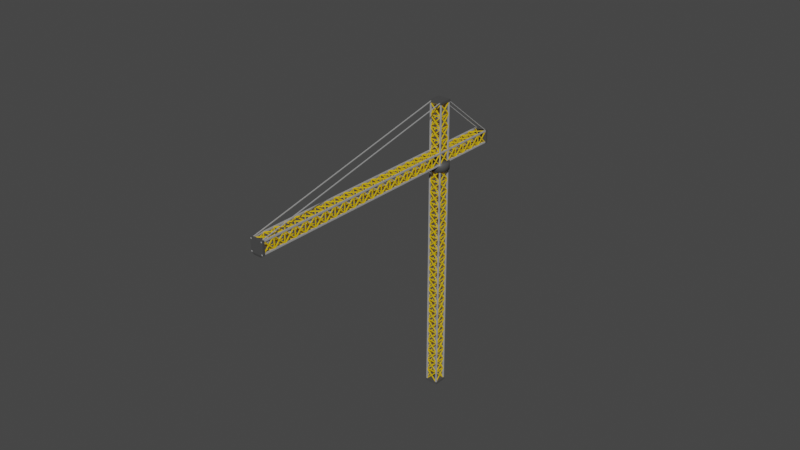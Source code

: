 # Source: crane2.blend  (saved by Blender 2.91.10; exported with 4.5.12 LTS)
import bpy
from mathutils import Matrix  # noqa: F401  (used for matrix-valued properties, if any)

bpy.ops.wm.read_factory_settings(use_empty=True)
scene = bpy.context.scene
scene.name = 'Scene'

# ---- collections
col_collection_1 = bpy.data.collections.new('Collection 1'); scene.collection.children.link(col_collection_1)
col_collection_2 = bpy.data.collections.new('Collection 2'); scene.collection.children.link(col_collection_2)
col_collection_3 = bpy.data.collections.new('Collection 3'); scene.collection.children.link(col_collection_3)
col_collection_4 = bpy.data.collections.new('Collection 4'); scene.collection.children.link(col_collection_4)

# ---- materials (node trees are filled in below, after node groups)
mat_black = bpy.data.materials.new('black')
mat_black.alpha_threshold = 0.0
mat_black.use_transparent_shadow = False
mat_black.line_color = (0.0, 0.0, 0.0, 1.0)
mat_yellow = bpy.data.materials.new('yellow')
mat_yellow.use_transparent_shadow = False
mat_grey = bpy.data.materials.new('grey')
mat_grey.use_transparent_shadow = False

# ---- material node trees
mat_black.use_nodes = True; mat_black.node_tree.nodes.clear()
_N = mat_black.node_tree.nodes; _L = mat_black.node_tree.links
n0 = _N.new('ShaderNodeOutputMaterial'); n0.name = 'Material Output'; n0.location = (300, 300)
n1 = _N.new('ShaderNodeBsdfPrincipled'); n1.name = 'Principled BSDF'; n1.location = (10, 300)
n1.distribution = 'GGX'
n1.subsurface_method = 'BURLEY'
n1.inputs[0].default_value = (0.06998, 0.06998, 0.06998, 0.0)
n1.inputs[2].default_value = 0.4
n1.inputs[3].default_value = 1.45
n1.inputs[27].default_value = (0.0, 0.0, 0.0, 1.0)
n1.inputs[28].default_value = 1.0
_L.new(n1.outputs[0], n0.inputs[0])
n0.is_active_output = True
mat_yellow.use_nodes = True; mat_yellow.node_tree.nodes.clear()
_N = mat_yellow.node_tree.nodes; _L = mat_yellow.node_tree.links
n0 = _N.new('ShaderNodeOutputMaterial'); n0.name = 'Material Output'; n0.location = (300, 300)
n1 = _N.new('ShaderNodeBsdfPrincipled'); n1.name = 'Principled BSDF'; n1.location = (10, 300)
n1.distribution = 'GGX'
n1.subsurface_method = 'BURLEY'
n1.inputs[0].default_value = (0.8, 0.5182, 0.0, 1.0)
n1.inputs[3].default_value = 1.45
n1.inputs[27].default_value = (0.0, 0.0, 0.0, 1.0)
n1.inputs[28].default_value = 1.0
_L.new(n1.outputs[0], n0.inputs[0])
n0.is_active_output = True
mat_grey.use_nodes = True; mat_grey.node_tree.nodes.clear()
_N = mat_grey.node_tree.nodes; _L = mat_grey.node_tree.links
n0 = _N.new('ShaderNodeBsdfPrincipled'); n0.name = 'Principled BSDF'; n0.location = (10, 300)
n0.distribution = 'GGX'
n0.subsurface_method = 'BURLEY'
n0.inputs[0].default_value = (0.3672, 0.3672, 0.3672, 1.0)
n0.inputs[3].default_value = 1.45
n0.inputs[27].default_value = (0.0, 0.0, 0.0, 1.0)
n0.inputs[28].default_value = 1.0
n1 = _N.new('ShaderNodeOutputMaterial'); n1.name = 'Material Output'; n1.location = (300, 300)
_L.new(n0.outputs[0], n1.inputs[0])
n1.is_active_output = True

# ---- world
world_world = bpy.data.worlds.new('World'); scene.world = world_world
world_world.use_nodes = True; world_world.node_tree.nodes.clear()
_N = world_world.node_tree.nodes; _L = world_world.node_tree.links
n0 = _N.new('ShaderNodeOutputWorld'); n0.name = 'World Output'; n0.location = (300, 300)
n1 = _N.new('ShaderNodeBackground'); n1.name = 'Background'; n1.location = (10, 300)
n1.inputs[0].default_value = (0.05088, 0.05088, 0.05088, 1.0)
_L.new(n1.outputs[0], n0.inputs[0])
n0.is_active_output = True
world_world.color = (0.05088, 0.05088, 0.05088)
world_world.use_sun_shadow = False
world_world.sun_shadow_jitter_overblur = 0.0

# ---- meshes
me_cylinder_001 = bpy.data.meshes.new('Cylinder.001')
me_cylinder_001.from_pydata([(0.0, 1.24, -0.305), (0.0, 1.24, 0.305), (0.2419, 1.216, -0.305), (0.2419, 1.216, 0.305), (0.4745, 1.146, -0.305), (0.4745, 1.146, 0.305), (0.6889, 1.031, -0.305), (0.6889, 1.031, 0.305), (0.8768, 0.8768, -0.305), (0.8768, 0.8768, 0.305), (1.031, 0.6889, -0.305), (1.031, 0.6889, 0.305), (1.146, 0.4745, -0.305), (1.146, 0.4745, 0.305), (1.216, 0.2419, -0.305), (1.216, 0.2419, 0.305), (1.24, 9.362e-08, -0.305), (1.24, 9.362e-08, 0.305), (1.216, -0.2419, -0.305), (1.216, -0.2419, 0.305), (1.146, -0.4745, -0.305), (1.146, -0.4745, 0.305), (1.031, -0.6889, -0.305), (1.031, -0.6889, 0.305), (0.8768, -0.8768, -0.305), (0.8768, -0.8768, 0.305), (0.6889, -1.031, -0.305), (0.6889, -1.031, 0.305), (0.4745, -1.146, -0.305), (0.4745, -1.146, 0.305), (0.2419, -1.216, -0.305), (0.2419, -1.216, 0.305), (-4.04e-07, -1.24, -0.305), (-4.04e-07, -1.24, 0.305), (-0.2419, -1.216, -0.305), (-0.2419, -1.216, 0.305), (-0.4745, -1.146, -0.305), (-0.4745, -1.146, 0.305), (-0.6889, -1.031, -0.305), (-0.6889, -1.031, 0.305), (-0.8768, -0.8768, -0.305), (-0.8768, -0.8768, 0.305), (-1.031, -0.6889, -0.305), (-1.031, -0.6889, 0.305), (-1.146, -0.4745, -0.305), (-1.146, -0.4745, 0.305), (-1.216, -0.2419, -0.305), (-1.216, -0.2419, 0.305), (-1.24, 1.197e-06, -0.305), (-1.24, 1.197e-06, 0.305), (-1.216, 0.2419, -0.305), (-1.216, 0.2419, 0.305), (-1.146, 0.4745, -0.305), (-1.146, 0.4745, 0.305), (-1.031, 0.6889, -0.305), (-1.031, 0.6889, 0.305), (-0.8768, 0.8768, -0.305), (-0.8768, 0.8768, 0.305), (-0.6889, 1.031, -0.305), (-0.6889, 1.031, 0.305), (-0.4745, 1.146, -0.305), (-0.4745, 1.146, 0.305), (-0.2419, 1.216, -0.305), (-0.2419, 1.216, 0.305)], [], [(0, 1, 3, 2), (2, 3, 5, 4), (4, 5, 7, 6), (6, 7, 9, 8), (8, 9, 11, 10), (10, 11, 13, 12), (12, 13, 15, 14), (14, 15, 17, 16), (16, 17, 19, 18), (18, 19, 21, 20), (20, 21, 23, 22), (22, 23, 25, 24), (24, 25, 27, 26), (26, 27, 29, 28), (28, 29, 31, 30), (30, 31, 33, 32), (32, 33, 35, 34), (34, 35, 37, 36), (36, 37, 39, 38), (38, 39, 41, 40), (40, 41, 43, 42), (42, 43, 45, 44), (44, 45, 47, 46), (46, 47, 49, 48), (48, 49, 51, 50), (50, 51, 53, 52), (52, 53, 55, 54), (54, 55, 57, 56), (56, 57, 59, 58), (58, 59, 61, 60), (3, 1, 63, 61, 59, 57, 55, 53, 51, 49, 47, 45, 43, 41, 39, 37, 35, 33, 31, 29, 27, 25, 23, 21, 19, 17, 15, 13, 11, 9, 7, 5), (60, 61, 63, 62), (62, 63, 1, 0), (0, 2, 4, 6, 8, 10, 12, 14, 16, 18, 20, 22, 24, 26, 28, 30, 32, 34, 36, 38, 40, 42, 44, 46, 48, 50, 52, 54, 56, 58, 60, 62)])
me_cylinder_001.polygons.foreach_set('use_smooth', [True] * 34)
_uv = me_cylinder_001.uv_layers.new(name='UVMap')
_uv.uv.foreach_set('vector', [1.0, 0.5, 1.0, 1.0, 0.9688, 1.0, 0.9688, 0.5, 0.9688, 0.5, 0.9688, 1.0, 0.9375, 1.0, 0.9375, 0.5, 0.9375, 0.5, 0.9375, 1.0, 0.9062, 1.0, 0.9062, 0.5, 0.9062, 0.5, 0.9062, 1.0, 0.875, 1.0, 0.875, 0.5, 0.875, 0.5, 0.875, 1.0, 0.8438, 1.0, 0.8438, 0.5, 0.8438, 0.5, 0.8438, 1.0, 0.8125, 1.0, 0.8125, 0.5, 0.8125, 0.5, 0.8125, 1.0, 0.7812, 1.0, 0.7812, 0.5, 0.7812, 0.5, 0.7812, 1.0, 0.75, 1.0, 0.75, 0.5, 0.75, 0.5, 0.75, 1.0, 0.7188, 1.0, 0.7188, 0.5, 0.7188, 0.5, 0.7188, 1.0, 0.6875, 1.0, 0.6875, 0.5, 0.6875, 0.5, 0.6875, 1.0, 0.6562, 1.0, 0.6562, 0.5, 0.6562, 0.5, 0.6562, 1.0, 0.625, 1.0, 0.625, 0.5, 0.625, 0.5, 0.625, 1.0, 0.5938, 1.0, 0.5938, 0.5, 0.5938, 0.5, 0.5938, 1.0, 0.5625, 1.0, 0.5625, 0.5, 0.5625, 0.5, 0.5625, 1.0, 0.5312, 1.0, 0.5312, 0.5, 0.5312, 0.5, 0.5312, 1.0, 0.5, 1.0, 0.5, 0.5, 0.5, 0.5, 0.5, 1.0, 0.4688, 1.0, 0.4688, 0.5, 0.4688, 0.5, 0.4688, 1.0, 0.4375, 1.0, 0.4375, 0.5, 0.4375, 0.5, 0.4375, 1.0, 0.4062, 1.0, 0.4062, 0.5, 0.4062, 0.5, 0.4062, 1.0, 0.375, 1.0, 0.375, 0.5, 0.375, 0.5, 0.375, 1.0, 0.3438, 1.0, 0.3438, 0.5, 0.3438, 0.5, 0.3438, 1.0, 0.3125, 1.0, 0.3125, 0.5, 0.3125, 0.5, 0.3125, 1.0, 0.2812, 1.0, 0.2812, 0.5, 0.2812, 0.5, 0.2812, 1.0, 0.25, 1.0, 0.25, 0.5, 0.25, 0.5, 0.25, 1.0, 0.2188, 1.0, 0.2188, 0.5, 0.2188, 0.5, 0.2188, 1.0, 0.1875, 1.0, 0.1875, 0.5, 0.1875, 0.5, 0.1875, 1.0, 0.1562, 1.0, 0.1562, 0.5, 0.1562, 0.5, 0.1562, 1.0, 0.125, 1.0, 0.125, 0.5, 0.125, 0.5, 0.125, 1.0, 0.09375, 1.0, 0.09375, 0.5, 0.09375, 0.5, 0.09375, 1.0, 0.0625, 1.0, 0.0625, 0.5, 0.2968, 0.4854, 0.25, 0.49, 0.2032, 0.4854, 0.1582, 0.4717, 0.1167, 0.4496, 0.08029, 0.4197, 0.05045, 0.3833, 0.02827, 0.3418, 0.01461, 0.2968, 0.01, 0.25, 0.01461, 0.2032, 0.02827, 0.1582, 0.05045, 0.1167, 0.08029, 0.08029, 0.1167, 0.05045, 0.1582, 0.02827, 0.2032, 0.01461, 0.25, 0.01, 0.2968, 0.01461, 0.3418, 0.02827, 0.3833, 0.05045, 0.4197, 0.08029, 0.4496, 0.1167, 0.4717, 0.1582, 0.4854, 0.2032, 0.49, 0.25, 0.4854, 0.2968, 0.4717, 0.3418, 0.4496, 0.3833, 0.4197, 0.4197, 0.3833, 0.4496, 0.3418, 0.4717, 0.0625, 0.5, 0.0625, 1.0, 0.03125, 1.0, 0.03125, 0.5, 0.03125, 0.5, 0.03125, 1.0, 0.0, 1.0, 0.0, 0.5, 0.75, 0.49, 0.7968, 0.4854, 0.8418, 0.4717, 0.8833, 0.4496, 0.9197, 0.4197, 0.9496, 0.3833, 0.9717, 0.3418, 0.9854, 0.2968, 0.99, 0.25, 0.9854, 0.2032, 0.9717, 0.1582, 0.9496, 0.1167, 0.9197, 0.08029, 0.8833, 0.05045, 0.8418, 0.02827, 0.7968, 0.01461, 0.75, 0.01, 0.7032, 0.01461, 0.6582, 0.02827, 0.6167, 0.05045, 0.5803, 0.08029, 0.5504, 0.1167, 0.5283, 0.1582, 0.5146, 0.2032, 0.51, 0.25, 0.5146, 0.2968, 0.5283, 0.3418, 0.5504, 0.3833, 0.5803, 0.4197, 0.6167, 0.4496, 0.6582, 0.4717, 0.7032, 0.4854])
me_cylinder_001.materials.append(mat_black)
me_cylinder_001.materials.append(mat_yellow)
me_cylinder_001.materials.append(mat_grey)
me_cylinder_001.use_remesh_fix_poles = True
me_cylinder_001.use_remesh_preserve_attributes = False
me_cylinder_001.use_mirror_vertex_groups = False
me_cylinder_001.update()
me_cube_016 = bpy.data.meshes.new('Cube.016')
me_cube_016.from_pydata([(-1.0, -1.0, -0.1677), (-1.0, -1.0, 0.1677), (-1.0, 1.0, -0.1677), (-1.0, 1.0, 0.1677), (1.0, -1.0, -0.1677), (1.0, -1.0, 0.1677), (1.0, 1.0, -0.1677), (1.0, 1.0, 0.1677)], [], [(0, 1, 3, 2), (2, 3, 7, 6), (6, 7, 5, 4), (4, 5, 1, 0), (2, 6, 4, 0), (7, 3, 1, 5)])
_uv = me_cube_016.uv_layers.new(name='UVMap')
_uv.uv.foreach_set('vector', [0.375, 0.0, 0.625, 0.0, 0.625, 0.25, 0.375, 0.25, 0.375, 0.25, 0.625, 0.25, 0.625, 0.5, 0.375, 0.5, 0.375, 0.5, 0.625, 0.5, 0.625, 0.75, 0.375, 0.75, 0.375, 0.75, 0.625, 0.75, 0.625, 1.0, 0.375, 1.0, 0.125, 0.5, 0.375, 0.5, 0.375, 0.75, 0.125, 0.75, 0.625, 0.5, 0.875, 0.5, 0.875, 0.75, 0.625, 0.75])
me_cube_016.materials.append(mat_black)
me_cube_016.use_remesh_fix_poles = True
me_cube_016.use_remesh_preserve_attributes = False
me_cube_016.use_mirror_vertex_groups = False
me_cube_016.update()
me_cube_001 = bpy.data.meshes.new('Cube.001')
me_cube_001.from_pydata([(-1.0, -1.0, -0.1677), (-1.0, -1.0, 0.1677), (-1.0, 1.0, -0.1677), (-1.0, 1.0, 0.1677), (1.0, -1.0, -0.1677), (1.0, -1.0, 0.1677), (1.0, 1.0, -0.1677), (1.0, 1.0, 0.1677)], [], [(0, 1, 3, 2), (2, 3, 7, 6), (6, 7, 5, 4), (4, 5, 1, 0), (2, 6, 4, 0), (7, 3, 1, 5)])
_uv = me_cube_001.uv_layers.new(name='UVMap')
_uv.uv.foreach_set('vector', [0.375, 0.0, 0.625, 0.0, 0.625, 0.25, 0.375, 0.25, 0.375, 0.25, 0.625, 0.25, 0.625, 0.5, 0.375, 0.5, 0.375, 0.5, 0.625, 0.5, 0.625, 0.75, 0.375, 0.75, 0.375, 0.75, 0.625, 0.75, 0.625, 1.0, 0.375, 1.0, 0.125, 0.5, 0.375, 0.5, 0.375, 0.75, 0.125, 0.75, 0.625, 0.5, 0.875, 0.5, 0.875, 0.75, 0.625, 0.75])
me_cube_001.materials.append(mat_black)
me_cube_001.use_remesh_fix_poles = True
me_cube_001.use_remesh_preserve_attributes = False
me_cube_001.use_mirror_vertex_groups = False
me_cube_001.update()
me_cube_006 = bpy.data.meshes.new('Cube.006')
me_cube_006.from_pydata([(-9.829, -9.829, -1.0), (-9.829, -9.829, 1.0), (-9.829, -7.829, -1.0), (-9.829, -7.829, 1.0), (-7.829, -9.829, -1.0), (-7.829, -9.829, 1.0), (-7.829, -7.829, -1.0), (-7.829, -7.829, 1.0), (7.829, 7.829, -1.0), (7.829, 7.829, 1.0), (7.829, 9.829, -1.0), (7.829, 9.829, 1.0), (9.829, 7.829, -1.0), (9.829, 7.829, 1.0), (9.829, 9.829, -1.0), (9.829, 9.829, 1.0), (-9.829, 7.829, -1.0), (-9.829, 7.829, 1.0), (-9.829, 9.829, -1.0), (-9.829, 9.829, 1.0), (-7.829, 7.829, -1.0), (-7.829, 7.829, 1.0), (-7.829, 9.829, -1.0), (-7.829, 9.829, 1.0), (7.829, -9.829, -1.0), (7.829, -9.829, 1.0), (7.829, -7.829, -1.0), (7.829, -7.829, 1.0), (9.829, -9.829, -1.0), (9.829, -9.829, 1.0), (9.829, -7.829, -1.0), (9.829, -7.829, 1.0)], [], [(0, 1, 3, 2), (2, 3, 7, 6), (6, 7, 5, 4), (4, 5, 1, 0), (2, 6, 4, 0), (7, 3, 1, 5), (8, 9, 11, 10), (10, 11, 15, 14), (14, 15, 13, 12), (12, 13, 9, 8), (10, 14, 12, 8), (15, 11, 9, 13), (16, 17, 19, 18), (18, 19, 23, 22), (22, 23, 21, 20), (20, 21, 17, 16), (18, 22, 20, 16), (23, 19, 17, 21), (24, 25, 27, 26), (26, 27, 31, 30), (30, 31, 29, 28), (28, 29, 25, 24), (26, 30, 28, 24), (31, 27, 25, 29)])
_uv = me_cube_006.uv_layers.new(name='UVMap')
_uv.uv.foreach_set('vector', [0.375, 0.0, 0.625, 0.0, 0.625, 0.25, 0.375, 0.25, 0.375, 0.25, 0.625, 0.25, 0.625, 0.5, 0.375, 0.5, 0.375, 0.5, 0.625, 0.5, 0.625, 0.75, 0.375, 0.75, 0.375, 0.75, 0.625, 0.75, 0.625, 1.0, 0.375, 1.0, 0.125, 0.5, 0.375, 0.5, 0.375, 0.75, 0.125, 0.75, 0.625, 0.5, 0.875, 0.5, 0.875, 0.75, 0.625, 0.75, 0.375, 0.0, 0.625, 0.0, 0.625, 0.25, 0.375, 0.25, 0.375, 0.25, 0.625, 0.25, 0.625, 0.5, 0.375, 0.5, 0.375, 0.5, 0.625, 0.5, 0.625, 0.75, 0.375, 0.75, 0.375, 0.75, 0.625, 0.75, 0.625, 1.0, 0.375, 1.0, 0.125, 0.5, 0.375, 0.5, 0.375, 0.75, 0.125, 0.75, 0.625, 0.5, 0.875, 0.5, 0.875, 0.75, 0.625, 0.75, 0.375, 0.0, 0.625, 0.0, 0.625, 0.25, 0.375, 0.25, 0.375, 0.25, 0.625, 0.25, 0.625, 0.5, 0.375, 0.5, 0.375, 0.5, 0.625, 0.5, 0.625, 0.75, 0.375, 0.75, 0.375, 0.75, 0.625, 0.75, 0.625, 1.0, 0.375, 1.0, 0.125, 0.5, 0.375, 0.5, 0.375, 0.75, 0.125, 0.75, 0.625, 0.5, 0.875, 0.5, 0.875, 0.75, 0.625, 0.75, 0.375, 0.0, 0.625, 0.0, 0.625, 0.25, 0.375, 0.25, 0.375, 0.25, 0.625, 0.25, 0.625, 0.5, 0.375, 0.5, 0.375, 0.5, 0.625, 0.5, 0.625, 0.75, 0.375, 0.75, 0.375, 0.75, 0.625, 0.75, 0.625, 1.0, 0.375, 1.0, 0.125, 0.5, 0.375, 0.5, 0.375, 0.75, 0.125, 0.75, 0.625, 0.5, 0.875, 0.5, 0.875, 0.75, 0.625, 0.75])
me_cube_006.materials.append(mat_grey)
me_cube_006.use_remesh_fix_poles = True
me_cube_006.use_remesh_preserve_attributes = False
me_cube_006.use_mirror_vertex_groups = False
me_cube_006.update()
me_cube_018 = bpy.data.meshes.new('Cube.018')
me_cube_018.from_pydata([(-1.0, -1.0, -1.0), (-1.0, -1.0, 1.0), (-1.0, 1.0, -1.0), (-1.0, 1.0, 1.0), (1.0, -1.0, -1.0), (1.0, -1.0, 1.0), (1.0, 1.0, -1.0), (1.0, 1.0, 1.0), (-1.0, -1.0, 16.65), (-1.0, 1.0, 16.65), (1.0, 1.0, 16.65), (1.0, -1.0, 16.65), (-1.0, 16.65, 1.0), (-1.0, 16.65, -1.0), (1.0, 16.65, -1.0), (1.0, 16.65, 1.0), (-1.0, 1.0, -16.66), (-1.0, -1.0, -16.66), (1.0, 1.0, -16.66), (1.0, -1.0, -16.66), (-1.0, -16.65, -1.0), (-1.0, -16.65, 1.0), (1.0, -16.65, 1.0), (1.0, -16.65, -1.0), (-0.9754, 16.39, -0.5835), (-0.9754, 17.8, 0.8307), (1.025, 17.8, 0.8307), (1.025, 16.39, -0.5835), (-0.9754, -0.468, 16.27), (-0.9754, 0.9463, 17.68), (1.025, 0.9463, 17.68), (1.025, -0.468, 16.27)], [], [(0, 1, 3, 2), (7, 6, 14, 15), (6, 7, 5, 4), (0, 4, 23, 20), (4, 0, 17, 19), (5, 7, 10, 11), (10, 9, 8, 11), (3, 1, 8, 9), (1, 5, 11, 8), (7, 3, 9, 10), (13, 12, 15, 14), (6, 2, 13, 14), (3, 7, 15, 12), (2, 3, 12, 13), (16, 18, 19, 17), (2, 6, 18, 16), (0, 2, 16, 17), (6, 4, 19, 18), (23, 22, 21, 20), (5, 1, 21, 22), (4, 5, 22, 23), (1, 0, 20, 21), (25, 26, 27, 24), (29, 28, 31, 30), (27, 26, 30, 31), (26, 25, 29, 30), (24, 27, 31, 28), (25, 24, 28, 29)])
_uv = me_cube_018.uv_layers.new(name='UVMap')
_uv.uv.foreach_set('vector', [0.375, 0.0, 0.625, 0.0, 0.625, 0.25, 0.375, 0.25, 0.625, 0.5, 0.375, 0.5, 0.375, 0.5, 0.625, 0.5, 0.375, 0.5, 0.625, 0.5, 0.625, 0.75, 0.375, 0.75, 0.375, 1.0, 0.375, 0.75, 0.375, 0.75, 0.375, 1.0, 0.375, 0.75, 0.375, 1.0, 0.375, 1.0, 0.375, 0.75, 0.625, 0.75, 0.625, 0.5, 0.625, 0.5, 0.625, 0.75, 0.625, 0.5, 0.875, 0.5, 0.875, 0.75, 0.625, 0.75, 0.625, 0.25, 0.625, 0.0, 0.625, 0.0, 0.625, 0.25, 0.625, 1.0, 0.625, 0.75, 0.625, 0.75, 0.625, 1.0, 0.625, 0.5, 0.625, 0.25, 0.625, 0.25, 0.625, 0.5, 0.375, 0.25, 0.625, 0.25, 0.625, 0.5, 0.375, 0.5, 0.375, 0.5, 0.125, 0.5, 0.125, 0.5, 0.375, 0.5, 0.625, 0.25, 0.625, 0.5, 0.625, 0.5, 0.625, 0.25, 0.375, 0.25, 0.625, 0.25, 0.625, 0.25, 0.375, 0.25, 0.125, 0.5, 0.375, 0.5, 0.375, 0.75, 0.125, 0.75, 0.125, 0.5, 0.375, 0.5, 0.375, 0.5, 0.125, 0.5, 0.375, 0.0, 0.375, 0.25, 0.375, 0.25, 0.375, 0.0, 0.375, 0.5, 0.375, 0.75, 0.375, 0.75, 0.375, 0.5, 0.375, 0.75, 0.625, 0.75, 0.625, 1.0, 0.375, 1.0, 0.625, 0.75, 0.625, 1.0, 0.625, 1.0, 0.625, 0.75, 0.375, 0.75, 0.625, 0.75, 0.625, 0.75, 0.375, 0.75, 0.625, 0.0, 0.375, 0.0, 0.375, 0.0, 0.625, 0.0, 0.375, 0.25, 0.375, 0.5, 0.625, 0.5, 0.625, 0.25, 0.375, 0.25, 0.625, 0.25, 0.625, 0.5, 0.375, 0.5, 0.625, 0.5, 0.375, 0.5, 0.375, 0.5, 0.625, 0.5, 0.375, 0.5, 0.375, 0.25, 0.375, 0.25, 0.375, 0.5, 0.625, 0.25, 0.625, 0.5, 0.625, 0.5, 0.625, 0.25, 0.375, 0.25, 0.625, 0.25, 0.625, 0.25, 0.375, 0.25])
me_cube_018.materials.append(mat_yellow)
me_cube_018.use_remesh_fix_poles = True
me_cube_018.use_remesh_preserve_attributes = False
me_cube_018.use_mirror_vertex_groups = False
me_cube_018.update()
me_cube_019 = bpy.data.meshes.new('Cube.019')
me_cube_019.from_pydata([(-1.0, -1.0, -1.0), (-1.0, -1.0, 1.0), (-1.0, 1.0, -1.0), (-1.0, 1.0, 1.0), (1.0, -1.0, -1.0), (1.0, -1.0, 1.0), (1.0, 1.0, -1.0), (1.0, 1.0, 1.0), (-1.0, -1.0, 16.65), (-1.0, 1.0, 16.65), (1.0, 1.0, 16.65), (1.0, -1.0, 16.65), (-1.0, 16.65, 1.0), (-1.0, 16.65, -1.0), (1.0, 16.65, -1.0), (1.0, 16.65, 1.0), (-1.0, 1.0, -16.66), (-1.0, -1.0, -16.66), (1.0, 1.0, -16.66), (1.0, -1.0, -16.66), (-1.0, -16.65, -1.0), (-1.0, -16.65, 1.0), (1.0, -16.65, 1.0), (1.0, -16.65, -1.0), (-0.9754, 16.39, -0.5835), (-0.9754, 17.8, 0.8307), (1.025, 17.8, 0.8307), (1.025, 16.39, -0.5835), (-0.9754, -0.468, 16.27), (-0.9754, 0.9463, 17.68), (1.025, 0.9463, 17.68), (1.025, -0.468, 16.27)], [], [(0, 1, 3, 2), (7, 6, 14, 15), (6, 7, 5, 4), (0, 4, 23, 20), (4, 0, 17, 19), (5, 7, 10, 11), (10, 9, 8, 11), (3, 1, 8, 9), (1, 5, 11, 8), (7, 3, 9, 10), (13, 12, 15, 14), (6, 2, 13, 14), (3, 7, 15, 12), (2, 3, 12, 13), (16, 18, 19, 17), (2, 6, 18, 16), (0, 2, 16, 17), (6, 4, 19, 18), (23, 22, 21, 20), (5, 1, 21, 22), (4, 5, 22, 23), (1, 0, 20, 21), (25, 26, 27, 24), (29, 28, 31, 30), (27, 26, 30, 31), (26, 25, 29, 30), (24, 27, 31, 28), (25, 24, 28, 29)])
_uv = me_cube_019.uv_layers.new(name='UVMap')
_uv.uv.foreach_set('vector', [0.375, 0.0, 0.625, 0.0, 0.625, 0.25, 0.375, 0.25, 0.625, 0.5, 0.375, 0.5, 0.375, 0.5, 0.625, 0.5, 0.375, 0.5, 0.625, 0.5, 0.625, 0.75, 0.375, 0.75, 0.375, 1.0, 0.375, 0.75, 0.375, 0.75, 0.375, 1.0, 0.375, 0.75, 0.375, 1.0, 0.375, 1.0, 0.375, 0.75, 0.625, 0.75, 0.625, 0.5, 0.625, 0.5, 0.625, 0.75, 0.625, 0.5, 0.875, 0.5, 0.875, 0.75, 0.625, 0.75, 0.625, 0.25, 0.625, 0.0, 0.625, 0.0, 0.625, 0.25, 0.625, 1.0, 0.625, 0.75, 0.625, 0.75, 0.625, 1.0, 0.625, 0.5, 0.625, 0.25, 0.625, 0.25, 0.625, 0.5, 0.375, 0.25, 0.625, 0.25, 0.625, 0.5, 0.375, 0.5, 0.375, 0.5, 0.125, 0.5, 0.125, 0.5, 0.375, 0.5, 0.625, 0.25, 0.625, 0.5, 0.625, 0.5, 0.625, 0.25, 0.375, 0.25, 0.625, 0.25, 0.625, 0.25, 0.375, 0.25, 0.125, 0.5, 0.375, 0.5, 0.375, 0.75, 0.125, 0.75, 0.125, 0.5, 0.375, 0.5, 0.375, 0.5, 0.125, 0.5, 0.375, 0.0, 0.375, 0.25, 0.375, 0.25, 0.375, 0.0, 0.375, 0.5, 0.375, 0.75, 0.375, 0.75, 0.375, 0.5, 0.375, 0.75, 0.625, 0.75, 0.625, 1.0, 0.375, 1.0, 0.625, 0.75, 0.625, 1.0, 0.625, 1.0, 0.625, 0.75, 0.375, 0.75, 0.625, 0.75, 0.625, 0.75, 0.375, 0.75, 0.625, 0.0, 0.375, 0.0, 0.375, 0.0, 0.625, 0.0, 0.375, 0.25, 0.375, 0.5, 0.625, 0.5, 0.625, 0.25, 0.375, 0.25, 0.625, 0.25, 0.625, 0.5, 0.375, 0.5, 0.625, 0.5, 0.375, 0.5, 0.375, 0.5, 0.625, 0.5, 0.375, 0.5, 0.375, 0.25, 0.375, 0.25, 0.375, 0.5, 0.625, 0.25, 0.625, 0.5, 0.625, 0.5, 0.625, 0.25, 0.375, 0.25, 0.625, 0.25, 0.625, 0.25, 0.375, 0.25])
me_cube_019.materials.append(mat_yellow)
me_cube_019.use_remesh_fix_poles = True
me_cube_019.use_remesh_preserve_attributes = False
me_cube_019.use_mirror_vertex_groups = False
me_cube_019.update()
me_cube_020 = bpy.data.meshes.new('Cube.020')
me_cube_020.from_pydata([(-1.0, -1.0, -1.0), (-1.0, -1.0, 1.0), (-1.0, 1.0, -1.0), (-1.0, 1.0, 1.0), (1.0, -1.0, -1.0), (1.0, -1.0, 1.0), (1.0, 1.0, -1.0), (1.0, 1.0, 1.0), (-1.0, -1.0, 16.65), (-1.0, 1.0, 16.65), (1.0, 1.0, 16.65), (1.0, -1.0, 16.65), (-1.0, 16.65, 1.0), (-1.0, 16.65, -1.0), (1.0, 16.65, -1.0), (1.0, 16.65, 1.0), (-1.0, 1.0, -16.66), (-1.0, -1.0, -16.66), (1.0, 1.0, -16.66), (1.0, -1.0, -16.66), (-1.0, -16.65, -1.0), (-1.0, -16.65, 1.0), (1.0, -16.65, 1.0), (1.0, -16.65, -1.0), (-0.9754, 16.39, -0.5835), (-0.9754, 17.8, 0.8307), (1.025, 17.8, 0.8307), (1.025, 16.39, -0.5835), (-0.9754, -0.468, 16.27), (-0.9754, 0.9463, 17.68), (1.025, 0.9463, 17.68), (1.025, -0.468, 16.27)], [], [(0, 1, 3, 2), (7, 6, 14, 15), (6, 7, 5, 4), (0, 4, 23, 20), (4, 0, 17, 19), (5, 7, 10, 11), (10, 9, 8, 11), (3, 1, 8, 9), (1, 5, 11, 8), (7, 3, 9, 10), (13, 12, 15, 14), (6, 2, 13, 14), (3, 7, 15, 12), (2, 3, 12, 13), (16, 18, 19, 17), (2, 6, 18, 16), (0, 2, 16, 17), (6, 4, 19, 18), (23, 22, 21, 20), (5, 1, 21, 22), (4, 5, 22, 23), (1, 0, 20, 21), (25, 26, 27, 24), (29, 28, 31, 30), (27, 26, 30, 31), (26, 25, 29, 30), (24, 27, 31, 28), (25, 24, 28, 29)])
_uv = me_cube_020.uv_layers.new(name='UVMap')
_uv.uv.foreach_set('vector', [0.375, 0.0, 0.625, 0.0, 0.625, 0.25, 0.375, 0.25, 0.625, 0.5, 0.375, 0.5, 0.375, 0.5, 0.625, 0.5, 0.375, 0.5, 0.625, 0.5, 0.625, 0.75, 0.375, 0.75, 0.375, 1.0, 0.375, 0.75, 0.375, 0.75, 0.375, 1.0, 0.375, 0.75, 0.375, 1.0, 0.375, 1.0, 0.375, 0.75, 0.625, 0.75, 0.625, 0.5, 0.625, 0.5, 0.625, 0.75, 0.625, 0.5, 0.875, 0.5, 0.875, 0.75, 0.625, 0.75, 0.625, 0.25, 0.625, 0.0, 0.625, 0.0, 0.625, 0.25, 0.625, 1.0, 0.625, 0.75, 0.625, 0.75, 0.625, 1.0, 0.625, 0.5, 0.625, 0.25, 0.625, 0.25, 0.625, 0.5, 0.375, 0.25, 0.625, 0.25, 0.625, 0.5, 0.375, 0.5, 0.375, 0.5, 0.125, 0.5, 0.125, 0.5, 0.375, 0.5, 0.625, 0.25, 0.625, 0.5, 0.625, 0.5, 0.625, 0.25, 0.375, 0.25, 0.625, 0.25, 0.625, 0.25, 0.375, 0.25, 0.125, 0.5, 0.375, 0.5, 0.375, 0.75, 0.125, 0.75, 0.125, 0.5, 0.375, 0.5, 0.375, 0.5, 0.125, 0.5, 0.375, 0.0, 0.375, 0.25, 0.375, 0.25, 0.375, 0.0, 0.375, 0.5, 0.375, 0.75, 0.375, 0.75, 0.375, 0.5, 0.375, 0.75, 0.625, 0.75, 0.625, 1.0, 0.375, 1.0, 0.625, 0.75, 0.625, 1.0, 0.625, 1.0, 0.625, 0.75, 0.375, 0.75, 0.625, 0.75, 0.625, 0.75, 0.375, 0.75, 0.625, 0.0, 0.375, 0.0, 0.375, 0.0, 0.625, 0.0, 0.375, 0.25, 0.375, 0.5, 0.625, 0.5, 0.625, 0.25, 0.375, 0.25, 0.625, 0.25, 0.625, 0.5, 0.375, 0.5, 0.625, 0.5, 0.375, 0.5, 0.375, 0.5, 0.625, 0.5, 0.375, 0.5, 0.375, 0.25, 0.375, 0.25, 0.375, 0.5, 0.625, 0.25, 0.625, 0.5, 0.625, 0.5, 0.625, 0.25, 0.375, 0.25, 0.625, 0.25, 0.625, 0.25, 0.375, 0.25])
me_cube_020.materials.append(mat_yellow)
me_cube_020.use_remesh_fix_poles = True
me_cube_020.use_remesh_preserve_attributes = False
me_cube_020.use_mirror_vertex_groups = False
me_cube_020.update()
me_cube_021 = bpy.data.meshes.new('Cube.021')
me_cube_021.from_pydata([(-1.0, -1.0, -1.0), (-1.0, -1.0, 1.0), (-1.0, 1.0, -1.0), (-1.0, 1.0, 1.0), (1.0, -1.0, -1.0), (1.0, -1.0, 1.0), (1.0, 1.0, -1.0), (1.0, 1.0, 1.0), (-1.0, -1.0, 16.65), (-1.0, 1.0, 16.65), (1.0, 1.0, 16.65), (1.0, -1.0, 16.65), (-1.0, 16.65, 1.0), (-1.0, 16.65, -1.0), (1.0, 16.65, -1.0), (1.0, 16.65, 1.0), (-1.0, 1.0, -16.66), (-1.0, -1.0, -16.66), (1.0, 1.0, -16.66), (1.0, -1.0, -16.66), (-1.0, -16.65, -1.0), (-1.0, -16.65, 1.0), (1.0, -16.65, 1.0), (1.0, -16.65, -1.0), (-0.9754, 16.39, -0.5835), (-0.9754, 17.8, 0.8307), (1.025, 17.8, 0.8307), (1.025, 16.39, -0.5835), (-0.9754, -0.468, 16.27), (-0.9754, 0.9463, 17.68), (1.025, 0.9463, 17.68), (1.025, -0.468, 16.27)], [], [(0, 1, 3, 2), (7, 6, 14, 15), (6, 7, 5, 4), (0, 4, 23, 20), (4, 0, 17, 19), (5, 7, 10, 11), (10, 9, 8, 11), (3, 1, 8, 9), (1, 5, 11, 8), (7, 3, 9, 10), (13, 12, 15, 14), (6, 2, 13, 14), (3, 7, 15, 12), (2, 3, 12, 13), (16, 18, 19, 17), (2, 6, 18, 16), (0, 2, 16, 17), (6, 4, 19, 18), (23, 22, 21, 20), (5, 1, 21, 22), (4, 5, 22, 23), (1, 0, 20, 21), (25, 26, 27, 24), (29, 28, 31, 30), (27, 26, 30, 31), (26, 25, 29, 30), (24, 27, 31, 28), (25, 24, 28, 29)])
_uv = me_cube_021.uv_layers.new(name='UVMap')
_uv.uv.foreach_set('vector', [0.375, 0.0, 0.625, 0.0, 0.625, 0.25, 0.375, 0.25, 0.625, 0.5, 0.375, 0.5, 0.375, 0.5, 0.625, 0.5, 0.375, 0.5, 0.625, 0.5, 0.625, 0.75, 0.375, 0.75, 0.375, 1.0, 0.375, 0.75, 0.375, 0.75, 0.375, 1.0, 0.375, 0.75, 0.375, 1.0, 0.375, 1.0, 0.375, 0.75, 0.625, 0.75, 0.625, 0.5, 0.625, 0.5, 0.625, 0.75, 0.625, 0.5, 0.875, 0.5, 0.875, 0.75, 0.625, 0.75, 0.625, 0.25, 0.625, 0.0, 0.625, 0.0, 0.625, 0.25, 0.625, 1.0, 0.625, 0.75, 0.625, 0.75, 0.625, 1.0, 0.625, 0.5, 0.625, 0.25, 0.625, 0.25, 0.625, 0.5, 0.375, 0.25, 0.625, 0.25, 0.625, 0.5, 0.375, 0.5, 0.375, 0.5, 0.125, 0.5, 0.125, 0.5, 0.375, 0.5, 0.625, 0.25, 0.625, 0.5, 0.625, 0.5, 0.625, 0.25, 0.375, 0.25, 0.625, 0.25, 0.625, 0.25, 0.375, 0.25, 0.125, 0.5, 0.375, 0.5, 0.375, 0.75, 0.125, 0.75, 0.125, 0.5, 0.375, 0.5, 0.375, 0.5, 0.125, 0.5, 0.375, 0.0, 0.375, 0.25, 0.375, 0.25, 0.375, 0.0, 0.375, 0.5, 0.375, 0.75, 0.375, 0.75, 0.375, 0.5, 0.375, 0.75, 0.625, 0.75, 0.625, 1.0, 0.375, 1.0, 0.625, 0.75, 0.625, 1.0, 0.625, 1.0, 0.625, 0.75, 0.375, 0.75, 0.625, 0.75, 0.625, 0.75, 0.375, 0.75, 0.625, 0.0, 0.375, 0.0, 0.375, 0.0, 0.625, 0.0, 0.375, 0.25, 0.375, 0.5, 0.625, 0.5, 0.625, 0.25, 0.375, 0.25, 0.625, 0.25, 0.625, 0.5, 0.375, 0.5, 0.625, 0.5, 0.375, 0.5, 0.375, 0.5, 0.625, 0.5, 0.375, 0.5, 0.375, 0.25, 0.375, 0.25, 0.375, 0.5, 0.625, 0.25, 0.625, 0.5, 0.625, 0.5, 0.625, 0.25, 0.375, 0.25, 0.625, 0.25, 0.625, 0.25, 0.375, 0.25])
me_cube_021.materials.append(mat_yellow)
me_cube_021.use_remesh_fix_poles = True
me_cube_021.use_remesh_preserve_attributes = False
me_cube_021.use_mirror_vertex_groups = False
me_cube_021.update()
me_cube_002 = bpy.data.meshes.new('Cube.002')
me_cube_002.from_pydata([(-1.0, -1.0, -0.1677), (-1.0, -1.0, 0.1677), (-1.0, 1.0, -0.1677), (-1.0, 1.0, 0.1677), (1.0, -1.0, -0.1677), (1.0, -1.0, 0.1677), (1.0, 1.0, -0.1677), (1.0, 1.0, 0.1677)], [], [(0, 1, 3, 2), (2, 3, 7, 6), (6, 7, 5, 4), (4, 5, 1, 0), (2, 6, 4, 0), (7, 3, 1, 5)])
_uv = me_cube_002.uv_layers.new(name='UVMap')
_uv.uv.foreach_set('vector', [0.375, 0.0, 0.625, 0.0, 0.625, 0.25, 0.375, 0.25, 0.375, 0.25, 0.625, 0.25, 0.625, 0.5, 0.375, 0.5, 0.375, 0.5, 0.625, 0.5, 0.625, 0.75, 0.375, 0.75, 0.375, 0.75, 0.625, 0.75, 0.625, 1.0, 0.375, 1.0, 0.125, 0.5, 0.375, 0.5, 0.375, 0.75, 0.125, 0.75, 0.625, 0.5, 0.875, 0.5, 0.875, 0.75, 0.625, 0.75])
me_cube_002.materials.append(mat_black)
me_cube_002.use_remesh_fix_poles = True
me_cube_002.use_remesh_preserve_attributes = False
me_cube_002.use_mirror_vertex_groups = False
me_cube_002.update()
me_cube_003 = bpy.data.meshes.new('Cube.003')
me_cube_003.from_pydata([(-1.0, -1.0, -0.1677), (-1.0, -1.0, 0.1677), (-1.0, 1.0, -0.1677), (-1.0, 1.0, 0.1677), (1.0, -1.0, -0.1677), (1.0, -1.0, 0.1677), (1.0, 1.0, -0.1677), (1.0, 1.0, 0.1677), (-0.5693, -1.297, -0.0955), (-0.5693, -1.297, 0.0955), (0.5693, -1.297, 0.0955), (0.5693, -1.297, -0.0955)], [], [(0, 1, 3, 2), (2, 3, 7, 6), (6, 7, 5, 4), (5, 1, 9, 10), (2, 6, 4, 0), (7, 3, 1, 5), (11, 10, 9, 8), (4, 5, 10, 11), (1, 0, 8, 9), (0, 4, 11, 8)])
_uv = me_cube_003.uv_layers.new(name='UVMap')
_uv.uv.foreach_set('vector', [0.375, 0.0, 0.625, 0.0, 0.625, 0.25, 0.375, 0.25, 0.375, 0.25, 0.625, 0.25, 0.625, 0.5, 0.375, 0.5, 0.375, 0.5, 0.625, 0.5, 0.625, 0.75, 0.375, 0.75, 0.625, 0.75, 0.875, 0.75, 0.875, 0.75, 0.625, 0.75, 0.125, 0.5, 0.375, 0.5, 0.375, 0.75, 0.125, 0.75, 0.625, 0.5, 0.875, 0.5, 0.875, 0.75, 0.625, 0.75, 0.375, 0.75, 0.625, 0.75, 0.625, 1.0, 0.375, 1.0, 0.375, 0.75, 0.625, 0.75, 0.625, 0.75, 0.375, 0.75, 0.625, 0.0, 0.375, 0.0, 0.375, 0.0, 0.625, 0.0, 0.125, 0.75, 0.375, 0.75, 0.375, 0.75, 0.125, 0.75])
me_cube_003.materials.append(mat_black)
me_cube_003.use_remesh_fix_poles = True
me_cube_003.use_remesh_preserve_attributes = False
me_cube_003.use_mirror_vertex_groups = False
me_cube_003.update()
me_cube_008 = bpy.data.meshes.new('Cube.008')
me_cube_008.from_pydata([(-9.829, -9.829, -1.0), (-9.829, -9.829, 1.0), (-9.829, -7.829, -1.0), (-9.829, -7.829, 1.0), (-7.829, -9.829, -1.0), (-7.829, -9.829, 1.0), (-7.829, -7.829, -1.0), (-7.829, -7.829, 1.0), (7.829, 7.829, -1.0), (7.829, 7.829, 1.0), (7.829, 9.829, -1.0), (7.829, 9.829, 1.0), (9.829, 7.829, -1.0), (9.829, 7.829, 1.0), (9.829, 9.829, -1.0), (9.829, 9.829, 1.0), (-9.829, 7.829, -1.0), (-9.829, 7.829, 1.0), (-9.829, 9.829, -1.0), (-9.829, 9.829, 1.0), (-7.829, 7.829, -1.0), (-7.829, 7.829, 1.0), (-7.829, 9.829, -1.0), (-7.829, 9.829, 1.0), (7.829, -9.829, -1.0), (7.829, -9.829, 1.0), (7.829, -7.829, -1.0), (7.829, -7.829, 1.0), (9.829, -9.829, -1.0), (9.829, -9.829, 1.0), (9.829, -7.829, -1.0), (9.829, -7.829, 1.0)], [], [(0, 1, 3, 2), (2, 3, 7, 6), (6, 7, 5, 4), (4, 5, 1, 0), (2, 6, 4, 0), (7, 3, 1, 5), (8, 9, 11, 10), (10, 11, 15, 14), (14, 15, 13, 12), (12, 13, 9, 8), (10, 14, 12, 8), (15, 11, 9, 13), (16, 17, 19, 18), (18, 19, 23, 22), (22, 23, 21, 20), (20, 21, 17, 16), (18, 22, 20, 16), (23, 19, 17, 21), (24, 25, 27, 26), (26, 27, 31, 30), (30, 31, 29, 28), (28, 29, 25, 24), (26, 30, 28, 24), (31, 27, 25, 29)])
_uv = me_cube_008.uv_layers.new(name='UVMap')
_uv.uv.foreach_set('vector', [0.375, 0.0, 0.625, 0.0, 0.625, 0.25, 0.375, 0.25, 0.375, 0.25, 0.625, 0.25, 0.625, 0.5, 0.375, 0.5, 0.375, 0.5, 0.625, 0.5, 0.625, 0.75, 0.375, 0.75, 0.375, 0.75, 0.625, 0.75, 0.625, 1.0, 0.375, 1.0, 0.125, 0.5, 0.375, 0.5, 0.375, 0.75, 0.125, 0.75, 0.625, 0.5, 0.875, 0.5, 0.875, 0.75, 0.625, 0.75, 0.375, 0.0, 0.625, 0.0, 0.625, 0.25, 0.375, 0.25, 0.375, 0.25, 0.625, 0.25, 0.625, 0.5, 0.375, 0.5, 0.375, 0.5, 0.625, 0.5, 0.625, 0.75, 0.375, 0.75, 0.375, 0.75, 0.625, 0.75, 0.625, 1.0, 0.375, 1.0, 0.125, 0.5, 0.375, 0.5, 0.375, 0.75, 0.125, 0.75, 0.625, 0.5, 0.875, 0.5, 0.875, 0.75, 0.625, 0.75, 0.375, 0.0, 0.625, 0.0, 0.625, 0.25, 0.375, 0.25, 0.375, 0.25, 0.625, 0.25, 0.625, 0.5, 0.375, 0.5, 0.375, 0.5, 0.625, 0.5, 0.625, 0.75, 0.375, 0.75, 0.375, 0.75, 0.625, 0.75, 0.625, 1.0, 0.375, 1.0, 0.125, 0.5, 0.375, 0.5, 0.375, 0.75, 0.125, 0.75, 0.625, 0.5, 0.875, 0.5, 0.875, 0.75, 0.625, 0.75, 0.375, 0.0, 0.625, 0.0, 0.625, 0.25, 0.375, 0.25, 0.375, 0.25, 0.625, 0.25, 0.625, 0.5, 0.375, 0.5, 0.375, 0.5, 0.625, 0.5, 0.625, 0.75, 0.375, 0.75, 0.375, 0.75, 0.625, 0.75, 0.625, 1.0, 0.375, 1.0, 0.125, 0.5, 0.375, 0.5, 0.375, 0.75, 0.125, 0.75, 0.625, 0.5, 0.875, 0.5, 0.875, 0.75, 0.625, 0.75])
me_cube_008.materials.append(mat_grey)
me_cube_008.use_remesh_fix_poles = True
me_cube_008.use_remesh_preserve_attributes = False
me_cube_008.use_mirror_vertex_groups = False
me_cube_008.update()
me_cube_009 = bpy.data.meshes.new('Cube.009')
me_cube_009.from_pydata([(-1.0, -1.0, -1.0), (-1.0, -1.0, 1.0), (-1.0, 1.0, -1.0), (-1.0, 1.0, 1.0), (1.0, -1.0, -1.0), (1.0, -1.0, 1.0), (1.0, 1.0, -1.0), (1.0, 1.0, 1.0), (-1.0, -1.0, 16.65), (-1.0, 1.0, 16.65), (1.0, 1.0, 16.65), (1.0, -1.0, 16.65), (-1.0, 16.65, 1.0), (-1.0, 16.65, -1.0), (1.0, 16.65, -1.0), (1.0, 16.65, 1.0), (-1.0, 1.0, -16.66), (-1.0, -1.0, -16.66), (1.0, 1.0, -16.66), (1.0, -1.0, -16.66), (-1.0, -16.65, -1.0), (-1.0, -16.65, 1.0), (1.0, -16.65, 1.0), (1.0, -16.65, -1.0), (-0.9754, 16.39, -0.5835), (-0.9754, 17.8, 0.8307), (1.025, 17.8, 0.8307), (1.025, 16.39, -0.5835), (-0.9754, -0.468, 16.27), (-0.9754, 0.9463, 17.68), (1.025, 0.9463, 17.68), (1.025, -0.468, 16.27)], [], [(0, 1, 3, 2), (7, 6, 14, 15), (6, 7, 5, 4), (0, 4, 23, 20), (4, 0, 17, 19), (5, 7, 10, 11), (10, 9, 8, 11), (3, 1, 8, 9), (1, 5, 11, 8), (7, 3, 9, 10), (13, 12, 15, 14), (6, 2, 13, 14), (3, 7, 15, 12), (2, 3, 12, 13), (16, 18, 19, 17), (2, 6, 18, 16), (0, 2, 16, 17), (6, 4, 19, 18), (23, 22, 21, 20), (5, 1, 21, 22), (4, 5, 22, 23), (1, 0, 20, 21), (25, 26, 27, 24), (29, 28, 31, 30), (27, 26, 30, 31), (26, 25, 29, 30), (24, 27, 31, 28), (25, 24, 28, 29)])
_uv = me_cube_009.uv_layers.new(name='UVMap')
_uv.uv.foreach_set('vector', [0.375, 0.0, 0.625, 0.0, 0.625, 0.25, 0.375, 0.25, 0.625, 0.5, 0.375, 0.5, 0.375, 0.5, 0.625, 0.5, 0.375, 0.5, 0.625, 0.5, 0.625, 0.75, 0.375, 0.75, 0.375, 1.0, 0.375, 0.75, 0.375, 0.75, 0.375, 1.0, 0.375, 0.75, 0.375, 1.0, 0.375, 1.0, 0.375, 0.75, 0.625, 0.75, 0.625, 0.5, 0.625, 0.5, 0.625, 0.75, 0.625, 0.5, 0.875, 0.5, 0.875, 0.75, 0.625, 0.75, 0.625, 0.25, 0.625, 0.0, 0.625, 0.0, 0.625, 0.25, 0.625, 1.0, 0.625, 0.75, 0.625, 0.75, 0.625, 1.0, 0.625, 0.5, 0.625, 0.25, 0.625, 0.25, 0.625, 0.5, 0.375, 0.25, 0.625, 0.25, 0.625, 0.5, 0.375, 0.5, 0.375, 0.5, 0.125, 0.5, 0.125, 0.5, 0.375, 0.5, 0.625, 0.25, 0.625, 0.5, 0.625, 0.5, 0.625, 0.25, 0.375, 0.25, 0.625, 0.25, 0.625, 0.25, 0.375, 0.25, 0.125, 0.5, 0.375, 0.5, 0.375, 0.75, 0.125, 0.75, 0.125, 0.5, 0.375, 0.5, 0.375, 0.5, 0.125, 0.5, 0.375, 0.0, 0.375, 0.25, 0.375, 0.25, 0.375, 0.0, 0.375, 0.5, 0.375, 0.75, 0.375, 0.75, 0.375, 0.5, 0.375, 0.75, 0.625, 0.75, 0.625, 1.0, 0.375, 1.0, 0.625, 0.75, 0.625, 1.0, 0.625, 1.0, 0.625, 0.75, 0.375, 0.75, 0.625, 0.75, 0.625, 0.75, 0.375, 0.75, 0.625, 0.0, 0.375, 0.0, 0.375, 0.0, 0.625, 0.0, 0.375, 0.25, 0.375, 0.5, 0.625, 0.5, 0.625, 0.25, 0.375, 0.25, 0.625, 0.25, 0.625, 0.5, 0.375, 0.5, 0.625, 0.5, 0.375, 0.5, 0.375, 0.5, 0.625, 0.5, 0.375, 0.5, 0.375, 0.25, 0.375, 0.25, 0.375, 0.5, 0.625, 0.25, 0.625, 0.5, 0.625, 0.5, 0.625, 0.25, 0.375, 0.25, 0.625, 0.25, 0.625, 0.25, 0.375, 0.25])
me_cube_009.materials.append(mat_yellow)
me_cube_009.use_remesh_fix_poles = True
me_cube_009.use_remesh_preserve_attributes = False
me_cube_009.use_mirror_vertex_groups = False
me_cube_009.update()
me_cube_010 = bpy.data.meshes.new('Cube.010')
me_cube_010.from_pydata([(-1.0, -1.0, -1.0), (-1.0, -1.0, 1.0), (-1.0, 1.0, -1.0), (-1.0, 1.0, 1.0), (1.0, -1.0, -1.0), (1.0, -1.0, 1.0), (1.0, 1.0, -1.0), (1.0, 1.0, 1.0), (-1.0, -1.0, 16.65), (-1.0, 1.0, 16.65), (1.0, 1.0, 16.65), (1.0, -1.0, 16.65), (-1.0, 16.65, 1.0), (-1.0, 16.65, -1.0), (1.0, 16.65, -1.0), (1.0, 16.65, 1.0), (-1.0, 1.0, -16.66), (-1.0, -1.0, -16.66), (1.0, 1.0, -16.66), (1.0, -1.0, -16.66), (-1.0, -16.65, -1.0), (-1.0, -16.65, 1.0), (1.0, -16.65, 1.0), (1.0, -16.65, -1.0), (-0.9754, 16.39, -0.5835), (-0.9754, 17.8, 0.8307), (1.025, 17.8, 0.8307), (1.025, 16.39, -0.5835), (-0.9754, -0.468, 16.27), (-0.9754, 0.9463, 17.68), (1.025, 0.9463, 17.68), (1.025, -0.468, 16.27)], [], [(0, 1, 3, 2), (7, 6, 14, 15), (6, 7, 5, 4), (0, 4, 23, 20), (4, 0, 17, 19), (5, 7, 10, 11), (10, 9, 8, 11), (3, 1, 8, 9), (1, 5, 11, 8), (7, 3, 9, 10), (13, 12, 15, 14), (6, 2, 13, 14), (3, 7, 15, 12), (2, 3, 12, 13), (16, 18, 19, 17), (2, 6, 18, 16), (0, 2, 16, 17), (6, 4, 19, 18), (23, 22, 21, 20), (5, 1, 21, 22), (4, 5, 22, 23), (1, 0, 20, 21), (25, 26, 27, 24), (29, 28, 31, 30), (27, 26, 30, 31), (26, 25, 29, 30), (24, 27, 31, 28), (25, 24, 28, 29)])
_uv = me_cube_010.uv_layers.new(name='UVMap')
_uv.uv.foreach_set('vector', [0.375, 0.0, 0.625, 0.0, 0.625, 0.25, 0.375, 0.25, 0.625, 0.5, 0.375, 0.5, 0.375, 0.5, 0.625, 0.5, 0.375, 0.5, 0.625, 0.5, 0.625, 0.75, 0.375, 0.75, 0.375, 1.0, 0.375, 0.75, 0.375, 0.75, 0.375, 1.0, 0.375, 0.75, 0.375, 1.0, 0.375, 1.0, 0.375, 0.75, 0.625, 0.75, 0.625, 0.5, 0.625, 0.5, 0.625, 0.75, 0.625, 0.5, 0.875, 0.5, 0.875, 0.75, 0.625, 0.75, 0.625, 0.25, 0.625, 0.0, 0.625, 0.0, 0.625, 0.25, 0.625, 1.0, 0.625, 0.75, 0.625, 0.75, 0.625, 1.0, 0.625, 0.5, 0.625, 0.25, 0.625, 0.25, 0.625, 0.5, 0.375, 0.25, 0.625, 0.25, 0.625, 0.5, 0.375, 0.5, 0.375, 0.5, 0.125, 0.5, 0.125, 0.5, 0.375, 0.5, 0.625, 0.25, 0.625, 0.5, 0.625, 0.5, 0.625, 0.25, 0.375, 0.25, 0.625, 0.25, 0.625, 0.25, 0.375, 0.25, 0.125, 0.5, 0.375, 0.5, 0.375, 0.75, 0.125, 0.75, 0.125, 0.5, 0.375, 0.5, 0.375, 0.5, 0.125, 0.5, 0.375, 0.0, 0.375, 0.25, 0.375, 0.25, 0.375, 0.0, 0.375, 0.5, 0.375, 0.75, 0.375, 0.75, 0.375, 0.5, 0.375, 0.75, 0.625, 0.75, 0.625, 1.0, 0.375, 1.0, 0.625, 0.75, 0.625, 1.0, 0.625, 1.0, 0.625, 0.75, 0.375, 0.75, 0.625, 0.75, 0.625, 0.75, 0.375, 0.75, 0.625, 0.0, 0.375, 0.0, 0.375, 0.0, 0.625, 0.0, 0.375, 0.25, 0.375, 0.5, 0.625, 0.5, 0.625, 0.25, 0.375, 0.25, 0.625, 0.25, 0.625, 0.5, 0.375, 0.5, 0.625, 0.5, 0.375, 0.5, 0.375, 0.5, 0.625, 0.5, 0.375, 0.5, 0.375, 0.25, 0.375, 0.25, 0.375, 0.5, 0.625, 0.25, 0.625, 0.5, 0.625, 0.5, 0.625, 0.25, 0.375, 0.25, 0.625, 0.25, 0.625, 0.25, 0.375, 0.25])
me_cube_010.materials.append(mat_yellow)
me_cube_010.use_remesh_fix_poles = True
me_cube_010.use_remesh_preserve_attributes = False
me_cube_010.use_mirror_vertex_groups = False
me_cube_010.update()
me_cube_011 = bpy.data.meshes.new('Cube.011')
me_cube_011.from_pydata([(-1.0, -1.0, -1.0), (-1.0, -1.0, 1.0), (-1.0, 1.0, -1.0), (-1.0, 1.0, 1.0), (1.0, -1.0, -1.0), (1.0, -1.0, 1.0), (1.0, 1.0, -1.0), (1.0, 1.0, 1.0), (-1.0, -1.0, 16.65), (-1.0, 1.0, 16.65), (1.0, 1.0, 16.65), (1.0, -1.0, 16.65), (-1.0, 16.65, 1.0), (-1.0, 16.65, -1.0), (1.0, 16.65, -1.0), (1.0, 16.65, 1.0), (-1.0, 1.0, -16.66), (-1.0, -1.0, -16.66), (1.0, 1.0, -16.66), (1.0, -1.0, -16.66), (-1.0, -16.65, -1.0), (-1.0, -16.65, 1.0), (1.0, -16.65, 1.0), (1.0, -16.65, -1.0), (-0.9754, 16.39, -0.5835), (-0.9754, 17.8, 0.8307), (1.025, 17.8, 0.8307), (1.025, 16.39, -0.5835), (-0.9754, -0.468, 16.27), (-0.9754, 0.9463, 17.68), (1.025, 0.9463, 17.68), (1.025, -0.468, 16.27)], [], [(0, 1, 3, 2), (7, 6, 14, 15), (6, 7, 5, 4), (0, 4, 23, 20), (4, 0, 17, 19), (5, 7, 10, 11), (10, 9, 8, 11), (3, 1, 8, 9), (1, 5, 11, 8), (7, 3, 9, 10), (13, 12, 15, 14), (6, 2, 13, 14), (3, 7, 15, 12), (2, 3, 12, 13), (16, 18, 19, 17), (2, 6, 18, 16), (0, 2, 16, 17), (6, 4, 19, 18), (23, 22, 21, 20), (5, 1, 21, 22), (4, 5, 22, 23), (1, 0, 20, 21), (25, 26, 27, 24), (29, 28, 31, 30), (27, 26, 30, 31), (26, 25, 29, 30), (24, 27, 31, 28), (25, 24, 28, 29)])
_uv = me_cube_011.uv_layers.new(name='UVMap')
_uv.uv.foreach_set('vector', [0.375, 0.0, 0.625, 0.0, 0.625, 0.25, 0.375, 0.25, 0.625, 0.5, 0.375, 0.5, 0.375, 0.5, 0.625, 0.5, 0.375, 0.5, 0.625, 0.5, 0.625, 0.75, 0.375, 0.75, 0.375, 1.0, 0.375, 0.75, 0.375, 0.75, 0.375, 1.0, 0.375, 0.75, 0.375, 1.0, 0.375, 1.0, 0.375, 0.75, 0.625, 0.75, 0.625, 0.5, 0.625, 0.5, 0.625, 0.75, 0.625, 0.5, 0.875, 0.5, 0.875, 0.75, 0.625, 0.75, 0.625, 0.25, 0.625, 0.0, 0.625, 0.0, 0.625, 0.25, 0.625, 1.0, 0.625, 0.75, 0.625, 0.75, 0.625, 1.0, 0.625, 0.5, 0.625, 0.25, 0.625, 0.25, 0.625, 0.5, 0.375, 0.25, 0.625, 0.25, 0.625, 0.5, 0.375, 0.5, 0.375, 0.5, 0.125, 0.5, 0.125, 0.5, 0.375, 0.5, 0.625, 0.25, 0.625, 0.5, 0.625, 0.5, 0.625, 0.25, 0.375, 0.25, 0.625, 0.25, 0.625, 0.25, 0.375, 0.25, 0.125, 0.5, 0.375, 0.5, 0.375, 0.75, 0.125, 0.75, 0.125, 0.5, 0.375, 0.5, 0.375, 0.5, 0.125, 0.5, 0.375, 0.0, 0.375, 0.25, 0.375, 0.25, 0.375, 0.0, 0.375, 0.5, 0.375, 0.75, 0.375, 0.75, 0.375, 0.5, 0.375, 0.75, 0.625, 0.75, 0.625, 1.0, 0.375, 1.0, 0.625, 0.75, 0.625, 1.0, 0.625, 1.0, 0.625, 0.75, 0.375, 0.75, 0.625, 0.75, 0.625, 0.75, 0.375, 0.75, 0.625, 0.0, 0.375, 0.0, 0.375, 0.0, 0.625, 0.0, 0.375, 0.25, 0.375, 0.5, 0.625, 0.5, 0.625, 0.25, 0.375, 0.25, 0.625, 0.25, 0.625, 0.5, 0.375, 0.5, 0.625, 0.5, 0.375, 0.5, 0.375, 0.5, 0.625, 0.5, 0.375, 0.5, 0.375, 0.25, 0.375, 0.25, 0.375, 0.5, 0.625, 0.25, 0.625, 0.5, 0.625, 0.5, 0.625, 0.25, 0.375, 0.25, 0.625, 0.25, 0.625, 0.25, 0.375, 0.25])
me_cube_011.materials.append(mat_yellow)
me_cube_011.use_remesh_fix_poles = True
me_cube_011.use_remesh_preserve_attributes = False
me_cube_011.use_mirror_vertex_groups = False
me_cube_011.update()
me_cube_012 = bpy.data.meshes.new('Cube.012')
me_cube_012.from_pydata([(-1.0, -1.0, -1.0), (-1.0, -1.0, 1.0), (-1.0, 1.0, -1.0), (-1.0, 1.0, 1.0), (1.0, -1.0, -1.0), (1.0, -1.0, 1.0), (1.0, 1.0, -1.0), (1.0, 1.0, 1.0), (-1.0, -1.0, 16.65), (-1.0, 1.0, 16.65), (1.0, 1.0, 16.65), (1.0, -1.0, 16.65), (-1.0, 16.65, 1.0), (-1.0, 16.65, -1.0), (1.0, 16.65, -1.0), (1.0, 16.65, 1.0), (-1.0, 1.0, -16.66), (-1.0, -1.0, -16.66), (1.0, 1.0, -16.66), (1.0, -1.0, -16.66), (-1.0, -16.65, -1.0), (-1.0, -16.65, 1.0), (1.0, -16.65, 1.0), (1.0, -16.65, -1.0), (-0.9754, 16.39, -0.5835), (-0.9754, 17.8, 0.8307), (1.025, 17.8, 0.8307), (1.025, 16.39, -0.5835), (-0.9754, -0.468, 16.27), (-0.9754, 0.9463, 17.68), (1.025, 0.9463, 17.68), (1.025, -0.468, 16.27)], [], [(0, 1, 3, 2), (7, 6, 14, 15), (6, 7, 5, 4), (0, 4, 23, 20), (4, 0, 17, 19), (5, 7, 10, 11), (10, 9, 8, 11), (3, 1, 8, 9), (1, 5, 11, 8), (7, 3, 9, 10), (13, 12, 15, 14), (6, 2, 13, 14), (3, 7, 15, 12), (2, 3, 12, 13), (16, 18, 19, 17), (2, 6, 18, 16), (0, 2, 16, 17), (6, 4, 19, 18), (23, 22, 21, 20), (5, 1, 21, 22), (4, 5, 22, 23), (1, 0, 20, 21), (25, 26, 27, 24), (29, 28, 31, 30), (27, 26, 30, 31), (26, 25, 29, 30), (24, 27, 31, 28), (25, 24, 28, 29)])
_uv = me_cube_012.uv_layers.new(name='UVMap')
_uv.uv.foreach_set('vector', [0.375, 0.0, 0.625, 0.0, 0.625, 0.25, 0.375, 0.25, 0.625, 0.5, 0.375, 0.5, 0.375, 0.5, 0.625, 0.5, 0.375, 0.5, 0.625, 0.5, 0.625, 0.75, 0.375, 0.75, 0.375, 1.0, 0.375, 0.75, 0.375, 0.75, 0.375, 1.0, 0.375, 0.75, 0.375, 1.0, 0.375, 1.0, 0.375, 0.75, 0.625, 0.75, 0.625, 0.5, 0.625, 0.5, 0.625, 0.75, 0.625, 0.5, 0.875, 0.5, 0.875, 0.75, 0.625, 0.75, 0.625, 0.25, 0.625, 0.0, 0.625, 0.0, 0.625, 0.25, 0.625, 1.0, 0.625, 0.75, 0.625, 0.75, 0.625, 1.0, 0.625, 0.5, 0.625, 0.25, 0.625, 0.25, 0.625, 0.5, 0.375, 0.25, 0.625, 0.25, 0.625, 0.5, 0.375, 0.5, 0.375, 0.5, 0.125, 0.5, 0.125, 0.5, 0.375, 0.5, 0.625, 0.25, 0.625, 0.5, 0.625, 0.5, 0.625, 0.25, 0.375, 0.25, 0.625, 0.25, 0.625, 0.25, 0.375, 0.25, 0.125, 0.5, 0.375, 0.5, 0.375, 0.75, 0.125, 0.75, 0.125, 0.5, 0.375, 0.5, 0.375, 0.5, 0.125, 0.5, 0.375, 0.0, 0.375, 0.25, 0.375, 0.25, 0.375, 0.0, 0.375, 0.5, 0.375, 0.75, 0.375, 0.75, 0.375, 0.5, 0.375, 0.75, 0.625, 0.75, 0.625, 1.0, 0.375, 1.0, 0.625, 0.75, 0.625, 1.0, 0.625, 1.0, 0.625, 0.75, 0.375, 0.75, 0.625, 0.75, 0.625, 0.75, 0.375, 0.75, 0.625, 0.0, 0.375, 0.0, 0.375, 0.0, 0.625, 0.0, 0.375, 0.25, 0.375, 0.5, 0.625, 0.5, 0.625, 0.25, 0.375, 0.25, 0.625, 0.25, 0.625, 0.5, 0.375, 0.5, 0.625, 0.5, 0.375, 0.5, 0.375, 0.5, 0.625, 0.5, 0.375, 0.5, 0.375, 0.25, 0.375, 0.25, 0.375, 0.5, 0.625, 0.25, 0.625, 0.5, 0.625, 0.5, 0.625, 0.25, 0.375, 0.25, 0.625, 0.25, 0.625, 0.25, 0.375, 0.25])
me_cube_012.materials.append(mat_yellow)
me_cube_012.use_remesh_fix_poles = True
me_cube_012.use_remesh_preserve_attributes = False
me_cube_012.use_mirror_vertex_groups = False
me_cube_012.update()
me_cube_014 = bpy.data.meshes.new('Cube.014')
me_cube_014.from_pydata([(-9.829, -9.829, -1.0), (-9.829, -9.829, 1.0), (-9.829, -7.829, -1.0), (-9.829, -7.829, 1.0), (-7.829, -9.829, -1.0), (-7.829, -9.829, 1.0), (-7.829, -7.829, -1.0), (-7.829, -7.829, 1.0), (7.829, 7.829, -1.0), (7.829, 7.829, 1.0), (7.829, 9.829, -1.0), (7.829, 9.829, 1.0), (9.829, 7.829, -1.0), (9.829, 7.829, 1.0), (9.829, 9.829, -1.0), (9.829, 9.829, 1.0), (-9.829, 7.829, -1.0), (-9.829, 7.829, 1.0), (-9.829, 9.829, -1.0), (-9.829, 9.829, 1.0), (-7.829, 7.829, -1.0), (-7.829, 7.829, 1.0), (-7.829, 9.829, -1.0), (-7.829, 9.829, 1.0), (7.829, -9.829, -1.0), (7.829, -9.829, 1.0), (7.829, -7.829, -1.0), (7.829, -7.829, 1.0), (9.829, -9.829, -1.0), (9.829, -9.829, 1.0), (9.829, -7.829, -1.0), (9.829, -7.829, 1.0)], [], [(0, 1, 3, 2), (2, 3, 7, 6), (6, 7, 5, 4), (4, 5, 1, 0), (2, 6, 4, 0), (7, 3, 1, 5), (8, 9, 11, 10), (10, 11, 15, 14), (14, 15, 13, 12), (12, 13, 9, 8), (10, 14, 12, 8), (15, 11, 9, 13), (16, 17, 19, 18), (18, 19, 23, 22), (22, 23, 21, 20), (20, 21, 17, 16), (18, 22, 20, 16), (23, 19, 17, 21), (24, 25, 27, 26), (26, 27, 31, 30), (30, 31, 29, 28), (28, 29, 25, 24), (26, 30, 28, 24), (31, 27, 25, 29)])
_uv = me_cube_014.uv_layers.new(name='UVMap')
_uv.uv.foreach_set('vector', [0.375, 0.0, 0.625, 0.0, 0.625, 0.25, 0.375, 0.25, 0.375, 0.25, 0.625, 0.25, 0.625, 0.5, 0.375, 0.5, 0.375, 0.5, 0.625, 0.5, 0.625, 0.75, 0.375, 0.75, 0.375, 0.75, 0.625, 0.75, 0.625, 1.0, 0.375, 1.0, 0.125, 0.5, 0.375, 0.5, 0.375, 0.75, 0.125, 0.75, 0.625, 0.5, 0.875, 0.5, 0.875, 0.75, 0.625, 0.75, 0.375, 0.0, 0.625, 0.0, 0.625, 0.25, 0.375, 0.25, 0.375, 0.25, 0.625, 0.25, 0.625, 0.5, 0.375, 0.5, 0.375, 0.5, 0.625, 0.5, 0.625, 0.75, 0.375, 0.75, 0.375, 0.75, 0.625, 0.75, 0.625, 1.0, 0.375, 1.0, 0.125, 0.5, 0.375, 0.5, 0.375, 0.75, 0.125, 0.75, 0.625, 0.5, 0.875, 0.5, 0.875, 0.75, 0.625, 0.75, 0.375, 0.0, 0.625, 0.0, 0.625, 0.25, 0.375, 0.25, 0.375, 0.25, 0.625, 0.25, 0.625, 0.5, 0.375, 0.5, 0.375, 0.5, 0.625, 0.5, 0.625, 0.75, 0.375, 0.75, 0.375, 0.75, 0.625, 0.75, 0.625, 1.0, 0.375, 1.0, 0.125, 0.5, 0.375, 0.5, 0.375, 0.75, 0.125, 0.75, 0.625, 0.5, 0.875, 0.5, 0.875, 0.75, 0.625, 0.75, 0.375, 0.0, 0.625, 0.0, 0.625, 0.25, 0.375, 0.25, 0.375, 0.25, 0.625, 0.25, 0.625, 0.5, 0.375, 0.5, 0.375, 0.5, 0.625, 0.5, 0.625, 0.75, 0.375, 0.75, 0.375, 0.75, 0.625, 0.75, 0.625, 1.0, 0.375, 1.0, 0.125, 0.5, 0.375, 0.5, 0.375, 0.75, 0.125, 0.75, 0.625, 0.5, 0.875, 0.5, 0.875, 0.75, 0.625, 0.75])
me_cube_014.materials.append(mat_grey)
me_cube_014.use_remesh_fix_poles = True
me_cube_014.use_remesh_preserve_attributes = False
me_cube_014.use_mirror_vertex_groups = False
me_cube_014.update()
me_cube_013 = bpy.data.meshes.new('Cube.013')
me_cube_013.from_pydata([(-1.0, -1.0, -1.0), (-1.0, -1.0, 1.0), (-1.0, 1.0, -1.0), (-1.0, 1.0, 1.0), (1.0, -1.0, -1.0), (1.0, -1.0, 1.0), (1.0, 1.0, -1.0), (1.0, 1.0, 1.0), (-1.0, -1.0, 16.65), (-1.0, 1.0, 16.65), (1.0, 1.0, 16.65), (1.0, -1.0, 16.65), (-1.0, 16.65, 1.0), (-1.0, 16.65, -1.0), (1.0, 16.65, -1.0), (1.0, 16.65, 1.0), (-1.0, 1.0, -16.66), (-1.0, -1.0, -16.66), (1.0, 1.0, -16.66), (1.0, -1.0, -16.66), (-1.0, -16.65, -1.0), (-1.0, -16.65, 1.0), (1.0, -16.65, 1.0), (1.0, -16.65, -1.0), (-0.9754, 16.39, -0.5835), (-0.9754, 17.8, 0.8307), (1.025, 17.8, 0.8307), (1.025, 16.39, -0.5835), (-0.9754, -0.468, 16.27), (-0.9754, 0.9463, 17.68), (1.025, 0.9463, 17.68), (1.025, -0.468, 16.27)], [], [(0, 1, 3, 2), (7, 6, 14, 15), (6, 7, 5, 4), (0, 4, 23, 20), (4, 0, 17, 19), (5, 7, 10, 11), (10, 9, 8, 11), (3, 1, 8, 9), (1, 5, 11, 8), (7, 3, 9, 10), (13, 12, 15, 14), (6, 2, 13, 14), (3, 7, 15, 12), (2, 3, 12, 13), (16, 18, 19, 17), (2, 6, 18, 16), (0, 2, 16, 17), (6, 4, 19, 18), (23, 22, 21, 20), (5, 1, 21, 22), (4, 5, 22, 23), (1, 0, 20, 21), (25, 26, 27, 24), (29, 28, 31, 30), (27, 26, 30, 31), (26, 25, 29, 30), (24, 27, 31, 28), (25, 24, 28, 29)])
_uv = me_cube_013.uv_layers.new(name='UVMap')
_uv.uv.foreach_set('vector', [0.375, 0.0, 0.625, 0.0, 0.625, 0.25, 0.375, 0.25, 0.625, 0.5, 0.375, 0.5, 0.375, 0.5, 0.625, 0.5, 0.375, 0.5, 0.625, 0.5, 0.625, 0.75, 0.375, 0.75, 0.375, 1.0, 0.375, 0.75, 0.375, 0.75, 0.375, 1.0, 0.375, 0.75, 0.375, 1.0, 0.375, 1.0, 0.375, 0.75, 0.625, 0.75, 0.625, 0.5, 0.625, 0.5, 0.625, 0.75, 0.625, 0.5, 0.875, 0.5, 0.875, 0.75, 0.625, 0.75, 0.625, 0.25, 0.625, 0.0, 0.625, 0.0, 0.625, 0.25, 0.625, 1.0, 0.625, 0.75, 0.625, 0.75, 0.625, 1.0, 0.625, 0.5, 0.625, 0.25, 0.625, 0.25, 0.625, 0.5, 0.375, 0.25, 0.625, 0.25, 0.625, 0.5, 0.375, 0.5, 0.375, 0.5, 0.125, 0.5, 0.125, 0.5, 0.375, 0.5, 0.625, 0.25, 0.625, 0.5, 0.625, 0.5, 0.625, 0.25, 0.375, 0.25, 0.625, 0.25, 0.625, 0.25, 0.375, 0.25, 0.125, 0.5, 0.375, 0.5, 0.375, 0.75, 0.125, 0.75, 0.125, 0.5, 0.375, 0.5, 0.375, 0.5, 0.125, 0.5, 0.375, 0.0, 0.375, 0.25, 0.375, 0.25, 0.375, 0.0, 0.375, 0.5, 0.375, 0.75, 0.375, 0.75, 0.375, 0.5, 0.375, 0.75, 0.625, 0.75, 0.625, 1.0, 0.375, 1.0, 0.625, 0.75, 0.625, 1.0, 0.625, 1.0, 0.625, 0.75, 0.375, 0.75, 0.625, 0.75, 0.625, 0.75, 0.375, 0.75, 0.625, 0.0, 0.375, 0.0, 0.375, 0.0, 0.625, 0.0, 0.375, 0.25, 0.375, 0.5, 0.625, 0.5, 0.625, 0.25, 0.375, 0.25, 0.625, 0.25, 0.625, 0.5, 0.375, 0.5, 0.625, 0.5, 0.375, 0.5, 0.375, 0.5, 0.625, 0.5, 0.375, 0.5, 0.375, 0.25, 0.375, 0.25, 0.375, 0.5, 0.625, 0.25, 0.625, 0.5, 0.625, 0.5, 0.625, 0.25, 0.375, 0.25, 0.625, 0.25, 0.625, 0.25, 0.375, 0.25])
me_cube_013.materials.append(mat_yellow)
me_cube_013.use_remesh_fix_poles = True
me_cube_013.use_remesh_preserve_attributes = False
me_cube_013.use_mirror_vertex_groups = False
me_cube_013.update()
me_cube_007 = bpy.data.meshes.new('Cube.007')
me_cube_007.from_pydata([(-1.0, -1.0, -1.0), (-1.0, -1.0, 1.0), (-1.0, 1.0, -1.0), (-1.0, 1.0, 1.0), (1.0, -1.0, -1.0), (1.0, -1.0, 1.0), (1.0, 1.0, -1.0), (1.0, 1.0, 1.0), (-1.0, -1.0, 16.65), (-1.0, 1.0, 16.65), (1.0, 1.0, 16.65), (1.0, -1.0, 16.65), (-1.0, 16.65, 1.0), (-1.0, 16.65, -1.0), (1.0, 16.65, -1.0), (1.0, 16.65, 1.0), (-1.0, 1.0, -16.66), (-1.0, -1.0, -16.66), (1.0, 1.0, -16.66), (1.0, -1.0, -16.66), (-1.0, -16.65, -1.0), (-1.0, -16.65, 1.0), (1.0, -16.65, 1.0), (1.0, -16.65, -1.0), (-0.9754, 16.39, -0.5835), (-0.9754, 17.8, 0.8307), (1.025, 17.8, 0.8307), (1.025, 16.39, -0.5835), (-0.9754, -0.468, 16.27), (-0.9754, 0.9463, 17.68), (1.025, 0.9463, 17.68), (1.025, -0.468, 16.27)], [], [(0, 1, 3, 2), (7, 6, 14, 15), (6, 7, 5, 4), (0, 4, 23, 20), (4, 0, 17, 19), (5, 7, 10, 11), (10, 9, 8, 11), (3, 1, 8, 9), (1, 5, 11, 8), (7, 3, 9, 10), (13, 12, 15, 14), (6, 2, 13, 14), (3, 7, 15, 12), (2, 3, 12, 13), (16, 18, 19, 17), (2, 6, 18, 16), (0, 2, 16, 17), (6, 4, 19, 18), (23, 22, 21, 20), (5, 1, 21, 22), (4, 5, 22, 23), (1, 0, 20, 21), (25, 26, 27, 24), (29, 28, 31, 30), (27, 26, 30, 31), (26, 25, 29, 30), (24, 27, 31, 28), (25, 24, 28, 29)])
_uv = me_cube_007.uv_layers.new(name='UVMap')
_uv.uv.foreach_set('vector', [0.375, 0.0, 0.625, 0.0, 0.625, 0.25, 0.375, 0.25, 0.625, 0.5, 0.375, 0.5, 0.375, 0.5, 0.625, 0.5, 0.375, 0.5, 0.625, 0.5, 0.625, 0.75, 0.375, 0.75, 0.375, 1.0, 0.375, 0.75, 0.375, 0.75, 0.375, 1.0, 0.375, 0.75, 0.375, 1.0, 0.375, 1.0, 0.375, 0.75, 0.625, 0.75, 0.625, 0.5, 0.625, 0.5, 0.625, 0.75, 0.625, 0.5, 0.875, 0.5, 0.875, 0.75, 0.625, 0.75, 0.625, 0.25, 0.625, 0.0, 0.625, 0.0, 0.625, 0.25, 0.625, 1.0, 0.625, 0.75, 0.625, 0.75, 0.625, 1.0, 0.625, 0.5, 0.625, 0.25, 0.625, 0.25, 0.625, 0.5, 0.375, 0.25, 0.625, 0.25, 0.625, 0.5, 0.375, 0.5, 0.375, 0.5, 0.125, 0.5, 0.125, 0.5, 0.375, 0.5, 0.625, 0.25, 0.625, 0.5, 0.625, 0.5, 0.625, 0.25, 0.375, 0.25, 0.625, 0.25, 0.625, 0.25, 0.375, 0.25, 0.125, 0.5, 0.375, 0.5, 0.375, 0.75, 0.125, 0.75, 0.125, 0.5, 0.375, 0.5, 0.375, 0.5, 0.125, 0.5, 0.375, 0.0, 0.375, 0.25, 0.375, 0.25, 0.375, 0.0, 0.375, 0.5, 0.375, 0.75, 0.375, 0.75, 0.375, 0.5, 0.375, 0.75, 0.625, 0.75, 0.625, 1.0, 0.375, 1.0, 0.625, 0.75, 0.625, 1.0, 0.625, 1.0, 0.625, 0.75, 0.375, 0.75, 0.625, 0.75, 0.625, 0.75, 0.375, 0.75, 0.625, 0.0, 0.375, 0.0, 0.375, 0.0, 0.625, 0.0, 0.375, 0.25, 0.375, 0.5, 0.625, 0.5, 0.625, 0.25, 0.375, 0.25, 0.625, 0.25, 0.625, 0.5, 0.375, 0.5, 0.625, 0.5, 0.375, 0.5, 0.375, 0.5, 0.625, 0.5, 0.375, 0.5, 0.375, 0.25, 0.375, 0.25, 0.375, 0.5, 0.625, 0.25, 0.625, 0.5, 0.625, 0.5, 0.625, 0.25, 0.375, 0.25, 0.625, 0.25, 0.625, 0.25, 0.375, 0.25])
me_cube_007.materials.append(mat_yellow)
me_cube_007.use_remesh_fix_poles = True
me_cube_007.use_remesh_preserve_attributes = False
me_cube_007.use_mirror_vertex_groups = False
me_cube_007.update()
me_cube_005 = bpy.data.meshes.new('Cube.005')
me_cube_005.from_pydata([(-1.0, -1.0, -1.0), (-1.0, -1.0, 1.0), (-1.0, 1.0, -1.0), (-1.0, 1.0, 1.0), (1.0, -1.0, -1.0), (1.0, -1.0, 1.0), (1.0, 1.0, -1.0), (1.0, 1.0, 1.0), (-1.0, -1.0, 16.65), (-1.0, 1.0, 16.65), (1.0, 1.0, 16.65), (1.0, -1.0, 16.65), (-1.0, 16.65, 1.0), (-1.0, 16.65, -1.0), (1.0, 16.65, -1.0), (1.0, 16.65, 1.0), (-1.0, 1.0, -16.66), (-1.0, -1.0, -16.66), (1.0, 1.0, -16.66), (1.0, -1.0, -16.66), (-1.0, -16.65, -1.0), (-1.0, -16.65, 1.0), (1.0, -16.65, 1.0), (1.0, -16.65, -1.0), (-0.9754, 16.39, -0.5835), (-0.9754, 17.8, 0.8307), (1.025, 17.8, 0.8307), (1.025, 16.39, -0.5835), (-0.9754, -0.468, 16.27), (-0.9754, 0.9463, 17.68), (1.025, 0.9463, 17.68), (1.025, -0.468, 16.27)], [], [(0, 1, 3, 2), (7, 6, 14, 15), (6, 7, 5, 4), (0, 4, 23, 20), (4, 0, 17, 19), (5, 7, 10, 11), (10, 9, 8, 11), (3, 1, 8, 9), (1, 5, 11, 8), (7, 3, 9, 10), (13, 12, 15, 14), (6, 2, 13, 14), (3, 7, 15, 12), (2, 3, 12, 13), (16, 18, 19, 17), (2, 6, 18, 16), (0, 2, 16, 17), (6, 4, 19, 18), (23, 22, 21, 20), (5, 1, 21, 22), (4, 5, 22, 23), (1, 0, 20, 21), (25, 26, 27, 24), (29, 28, 31, 30), (27, 26, 30, 31), (26, 25, 29, 30), (24, 27, 31, 28), (25, 24, 28, 29)])
_uv = me_cube_005.uv_layers.new(name='UVMap')
_uv.uv.foreach_set('vector', [0.375, 0.0, 0.625, 0.0, 0.625, 0.25, 0.375, 0.25, 0.625, 0.5, 0.375, 0.5, 0.375, 0.5, 0.625, 0.5, 0.375, 0.5, 0.625, 0.5, 0.625, 0.75, 0.375, 0.75, 0.375, 1.0, 0.375, 0.75, 0.375, 0.75, 0.375, 1.0, 0.375, 0.75, 0.375, 1.0, 0.375, 1.0, 0.375, 0.75, 0.625, 0.75, 0.625, 0.5, 0.625, 0.5, 0.625, 0.75, 0.625, 0.5, 0.875, 0.5, 0.875, 0.75, 0.625, 0.75, 0.625, 0.25, 0.625, 0.0, 0.625, 0.0, 0.625, 0.25, 0.625, 1.0, 0.625, 0.75, 0.625, 0.75, 0.625, 1.0, 0.625, 0.5, 0.625, 0.25, 0.625, 0.25, 0.625, 0.5, 0.375, 0.25, 0.625, 0.25, 0.625, 0.5, 0.375, 0.5, 0.375, 0.5, 0.125, 0.5, 0.125, 0.5, 0.375, 0.5, 0.625, 0.25, 0.625, 0.5, 0.625, 0.5, 0.625, 0.25, 0.375, 0.25, 0.625, 0.25, 0.625, 0.25, 0.375, 0.25, 0.125, 0.5, 0.375, 0.5, 0.375, 0.75, 0.125, 0.75, 0.125, 0.5, 0.375, 0.5, 0.375, 0.5, 0.125, 0.5, 0.375, 0.0, 0.375, 0.25, 0.375, 0.25, 0.375, 0.0, 0.375, 0.5, 0.375, 0.75, 0.375, 0.75, 0.375, 0.5, 0.375, 0.75, 0.625, 0.75, 0.625, 1.0, 0.375, 1.0, 0.625, 0.75, 0.625, 1.0, 0.625, 1.0, 0.625, 0.75, 0.375, 0.75, 0.625, 0.75, 0.625, 0.75, 0.375, 0.75, 0.625, 0.0, 0.375, 0.0, 0.375, 0.0, 0.625, 0.0, 0.375, 0.25, 0.375, 0.5, 0.625, 0.5, 0.625, 0.25, 0.375, 0.25, 0.625, 0.25, 0.625, 0.5, 0.375, 0.5, 0.625, 0.5, 0.375, 0.5, 0.375, 0.5, 0.625, 0.5, 0.375, 0.5, 0.375, 0.25, 0.375, 0.25, 0.375, 0.5, 0.625, 0.25, 0.625, 0.5, 0.625, 0.5, 0.625, 0.25, 0.375, 0.25, 0.625, 0.25, 0.625, 0.25, 0.375, 0.25])
me_cube_005.materials.append(mat_yellow)
me_cube_005.use_remesh_fix_poles = True
me_cube_005.use_remesh_preserve_attributes = False
me_cube_005.use_mirror_vertex_groups = False
me_cube_005.update()
me_cube_004 = bpy.data.meshes.new('Cube.004')
me_cube_004.from_pydata([(-1.0, -1.0, -1.0), (-1.0, -1.0, 1.0), (-1.0, 1.0, -1.0), (-1.0, 1.0, 1.0), (1.0, -1.0, -1.0), (1.0, -1.0, 1.0), (1.0, 1.0, -1.0), (1.0, 1.0, 1.0), (-1.0, -1.0, 16.65), (-1.0, 1.0, 16.65), (1.0, 1.0, 16.65), (1.0, -1.0, 16.65), (-1.0, 16.65, 1.0), (-1.0, 16.65, -1.0), (1.0, 16.65, -1.0), (1.0, 16.65, 1.0), (-1.0, 1.0, -16.66), (-1.0, -1.0, -16.66), (1.0, 1.0, -16.66), (1.0, -1.0, -16.66), (-1.0, -16.65, -1.0), (-1.0, -16.65, 1.0), (1.0, -16.65, 1.0), (1.0, -16.65, -1.0), (-0.9754, 16.39, -0.5835), (-0.9754, 17.8, 0.8307), (1.025, 17.8, 0.8307), (1.025, 16.39, -0.5835), (-0.9754, -0.468, 16.27), (-0.9754, 0.9463, 17.68), (1.025, 0.9463, 17.68), (1.025, -0.468, 16.27)], [], [(0, 1, 3, 2), (7, 6, 14, 15), (6, 7, 5, 4), (0, 4, 23, 20), (4, 0, 17, 19), (5, 7, 10, 11), (10, 9, 8, 11), (3, 1, 8, 9), (1, 5, 11, 8), (7, 3, 9, 10), (13, 12, 15, 14), (6, 2, 13, 14), (3, 7, 15, 12), (2, 3, 12, 13), (16, 18, 19, 17), (2, 6, 18, 16), (0, 2, 16, 17), (6, 4, 19, 18), (23, 22, 21, 20), (5, 1, 21, 22), (4, 5, 22, 23), (1, 0, 20, 21), (25, 26, 27, 24), (29, 28, 31, 30), (27, 26, 30, 31), (26, 25, 29, 30), (24, 27, 31, 28), (25, 24, 28, 29)])
_uv = me_cube_004.uv_layers.new(name='UVMap')
_uv.uv.foreach_set('vector', [0.375, 0.0, 0.625, 0.0, 0.625, 0.25, 0.375, 0.25, 0.625, 0.5, 0.375, 0.5, 0.375, 0.5, 0.625, 0.5, 0.375, 0.5, 0.625, 0.5, 0.625, 0.75, 0.375, 0.75, 0.375, 1.0, 0.375, 0.75, 0.375, 0.75, 0.375, 1.0, 0.375, 0.75, 0.375, 1.0, 0.375, 1.0, 0.375, 0.75, 0.625, 0.75, 0.625, 0.5, 0.625, 0.5, 0.625, 0.75, 0.625, 0.5, 0.875, 0.5, 0.875, 0.75, 0.625, 0.75, 0.625, 0.25, 0.625, 0.0, 0.625, 0.0, 0.625, 0.25, 0.625, 1.0, 0.625, 0.75, 0.625, 0.75, 0.625, 1.0, 0.625, 0.5, 0.625, 0.25, 0.625, 0.25, 0.625, 0.5, 0.375, 0.25, 0.625, 0.25, 0.625, 0.5, 0.375, 0.5, 0.375, 0.5, 0.125, 0.5, 0.125, 0.5, 0.375, 0.5, 0.625, 0.25, 0.625, 0.5, 0.625, 0.5, 0.625, 0.25, 0.375, 0.25, 0.625, 0.25, 0.625, 0.25, 0.375, 0.25, 0.125, 0.5, 0.375, 0.5, 0.375, 0.75, 0.125, 0.75, 0.125, 0.5, 0.375, 0.5, 0.375, 0.5, 0.125, 0.5, 0.375, 0.0, 0.375, 0.25, 0.375, 0.25, 0.375, 0.0, 0.375, 0.5, 0.375, 0.75, 0.375, 0.75, 0.375, 0.5, 0.375, 0.75, 0.625, 0.75, 0.625, 1.0, 0.375, 1.0, 0.625, 0.75, 0.625, 1.0, 0.625, 1.0, 0.625, 0.75, 0.375, 0.75, 0.625, 0.75, 0.625, 0.75, 0.375, 0.75, 0.625, 0.0, 0.375, 0.0, 0.375, 0.0, 0.625, 0.0, 0.375, 0.25, 0.375, 0.5, 0.625, 0.5, 0.625, 0.25, 0.375, 0.25, 0.625, 0.25, 0.625, 0.5, 0.375, 0.5, 0.625, 0.5, 0.375, 0.5, 0.375, 0.5, 0.625, 0.5, 0.375, 0.5, 0.375, 0.25, 0.375, 0.25, 0.375, 0.5, 0.625, 0.25, 0.625, 0.5, 0.625, 0.5, 0.625, 0.25, 0.375, 0.25, 0.625, 0.25, 0.625, 0.25, 0.375, 0.25])
me_cube_004.materials.append(mat_yellow)
me_cube_004.use_remesh_fix_poles = True
me_cube_004.use_remesh_preserve_attributes = False
me_cube_004.use_mirror_vertex_groups = False
me_cube_004.update()
me_cube_015 = bpy.data.meshes.new('Cube.015')
me_cube_015.from_pydata([(-1.0, -1.0, -0.1677), (-1.0, -1.0, 0.1677), (-1.0, 1.0, -0.1677), (-1.0, 1.0, 0.1677), (1.0, -1.0, -0.1677), (1.0, -1.0, 0.1677), (1.0, 1.0, -0.1677), (1.0, 1.0, 0.1677)], [], [(0, 1, 3, 2), (2, 3, 7, 6), (6, 7, 5, 4), (4, 5, 1, 0), (2, 6, 4, 0), (7, 3, 1, 5)])
_uv = me_cube_015.uv_layers.new(name='UVMap')
_uv.uv.foreach_set('vector', [0.375, 0.0, 0.625, 0.0, 0.625, 0.25, 0.375, 0.25, 0.375, 0.25, 0.625, 0.25, 0.625, 0.5, 0.375, 0.5, 0.375, 0.5, 0.625, 0.5, 0.625, 0.75, 0.375, 0.75, 0.375, 0.75, 0.625, 0.75, 0.625, 1.0, 0.375, 1.0, 0.125, 0.5, 0.375, 0.5, 0.375, 0.75, 0.125, 0.75, 0.625, 0.5, 0.875, 0.5, 0.875, 0.75, 0.625, 0.75])
me_cube_015.materials.append(mat_black)
me_cube_015.use_remesh_fix_poles = True
me_cube_015.use_remesh_preserve_attributes = False
me_cube_015.use_mirror_vertex_groups = False
me_cube_015.update()
me_cube = bpy.data.meshes.new('Cube')
me_cube.from_pydata([(-1.0, -1.051, -132.2), (-1.0, -1.051, -130.2), (-1.0, 1.028, 7.309), (-1.0, 1.028, 9.309), (1.0, -1.051, -132.2), (1.0, -1.051, -130.2), (1.0, 1.028, 7.309), (1.0, 1.028, 9.309)], [], [(0, 1, 3, 2), (2, 3, 7, 6), (6, 7, 5, 4), (4, 5, 1, 0), (2, 6, 4, 0), (7, 3, 1, 5)])
_uv = me_cube.uv_layers.new(name='UVMap')
_uv.uv.foreach_set('vector', [0.375, 0.0, 0.625, 0.0, 0.625, 0.25, 0.375, 0.25, 0.375, 0.25, 0.625, 0.25, 0.625, 0.5, 0.375, 0.5, 0.375, 0.5, 0.625, 0.5, 0.625, 0.75, 0.375, 0.75, 0.375, 0.75, 0.625, 0.75, 0.625, 1.0, 0.375, 1.0, 0.125, 0.5, 0.375, 0.5, 0.375, 0.75, 0.125, 0.75, 0.625, 0.5, 0.875, 0.5, 0.875, 0.75, 0.625, 0.75])
me_cube.materials.append(mat_grey)
me_cube.use_remesh_fix_poles = True
me_cube.use_remesh_preserve_attributes = False
me_cube.use_mirror_vertex_groups = False
me_cube.update()
me_cube_017 = bpy.data.meshes.new('Cube.017')
me_cube_017.from_pydata([(-1.0, -1.051, -132.2), (-1.0, -1.051, -130.2), (-1.0, 1.028, 7.309), (-1.0, 1.028, 9.309), (1.0, -1.051, -132.2), (1.0, -1.051, -130.2), (1.0, 1.028, 7.309), (1.0, 1.028, 9.309)], [], [(0, 1, 3, 2), (2, 3, 7, 6), (6, 7, 5, 4), (4, 5, 1, 0), (2, 6, 4, 0), (7, 3, 1, 5)])
_uv = me_cube_017.uv_layers.new(name='UVMap')
_uv.uv.foreach_set('vector', [0.375, 0.0, 0.625, 0.0, 0.625, 0.25, 0.375, 0.25, 0.375, 0.25, 0.625, 0.25, 0.625, 0.5, 0.375, 0.5, 0.375, 0.5, 0.625, 0.5, 0.625, 0.75, 0.375, 0.75, 0.375, 0.75, 0.625, 0.75, 0.625, 1.0, 0.375, 1.0, 0.125, 0.5, 0.375, 0.5, 0.375, 0.75, 0.125, 0.75, 0.625, 0.5, 0.875, 0.5, 0.875, 0.75, 0.625, 0.75])
me_cube_017.materials.append(mat_grey)
me_cube_017.use_remesh_fix_poles = True
me_cube_017.use_remesh_preserve_attributes = False
me_cube_017.use_mirror_vertex_groups = False
me_cube_017.update()
me_cube_022 = bpy.data.meshes.new('Cube.022')
me_cube_022.from_pydata([(-1.0, -1.051, -132.2), (-1.0, -1.051, -130.2), (-1.0, -0.4298, -238.8), (-1.0, -0.4298, -236.8), (1.0, -1.051, -132.2), (1.0, -1.051, -130.2), (1.0, -0.4298, -238.8), (1.0, -0.4298, -236.8)], [], [(0, 1, 3, 2), (2, 3, 7, 6), (6, 7, 5, 4), (4, 5, 1, 0), (2, 6, 4, 0), (7, 3, 1, 5)])
_uv = me_cube_022.uv_layers.new(name='UVMap')
_uv.uv.foreach_set('vector', [0.375, 0.0, 0.625, 0.0, 0.625, 0.25, 0.375, 0.25, 0.375, 0.25, 0.625, 0.25, 0.625, 0.5, 0.375, 0.5, 0.375, 0.5, 0.625, 0.5, 0.625, 0.75, 0.375, 0.75, 0.375, 0.75, 0.625, 0.75, 0.625, 1.0, 0.375, 1.0, 0.125, 0.5, 0.375, 0.5, 0.375, 0.75, 0.125, 0.75, 0.625, 0.5, 0.875, 0.5, 0.875, 0.75, 0.625, 0.75])
me_cube_022.materials.append(mat_grey)
me_cube_022.use_remesh_fix_poles = True
me_cube_022.use_remesh_preserve_attributes = False
me_cube_022.use_mirror_vertex_groups = False
me_cube_022.update()
me_cube_023 = bpy.data.meshes.new('Cube.023')
me_cube_023.from_pydata([(-1.0, -1.051, -132.2), (-1.0, -1.051, -130.2), (-1.0, -0.4298, -238.8), (-1.0, -0.4298, -236.8), (1.0, -1.051, -132.2), (1.0, -1.051, -130.2), (1.0, -0.4298, -238.8), (1.0, -0.4298, -236.8)], [], [(0, 1, 3, 2), (2, 3, 7, 6), (6, 7, 5, 4), (4, 5, 1, 0), (2, 6, 4, 0), (7, 3, 1, 5)])
_uv = me_cube_023.uv_layers.new(name='UVMap')
_uv.uv.foreach_set('vector', [0.375, 0.0, 0.625, 0.0, 0.625, 0.25, 0.375, 0.25, 0.375, 0.25, 0.625, 0.25, 0.625, 0.5, 0.375, 0.5, 0.375, 0.5, 0.625, 0.5, 0.625, 0.75, 0.375, 0.75, 0.375, 0.75, 0.625, 0.75, 0.625, 1.0, 0.375, 1.0, 0.125, 0.5, 0.375, 0.5, 0.375, 0.75, 0.125, 0.75, 0.625, 0.5, 0.875, 0.5, 0.875, 0.75, 0.625, 0.75])
me_cube_023.materials.append(mat_grey)
me_cube_023.use_remesh_fix_poles = True
me_cube_023.use_remesh_preserve_attributes = False
me_cube_023.use_mirror_vertex_groups = False
me_cube_023.update()
me_cube_024 = bpy.data.meshes.new('Cube.024')
me_cube_024.from_pydata([(-15.73, -1.041, 19.81), (-15.73, -1.041, 21.81), (-14.93, 0.9964, 19.81), (-14.93, 0.9964, 21.81), (-13.73, -1.041, 19.81), (-13.73, -1.041, 21.81), (-12.93, 0.9964, 19.81), (-12.93, 0.9964, 21.81)], [], [(0, 1, 3, 2), (2, 3, 7, 6), (6, 7, 5, 4), (4, 5, 1, 0), (2, 6, 4, 0), (7, 3, 1, 5)])
_uv = me_cube_024.uv_layers.new(name='UVMap')
_uv.uv.foreach_set('vector', [0.375, 0.0, 0.625, 0.0, 0.625, 0.25, 0.375, 0.25, 0.375, 0.25, 0.625, 0.25, 0.625, 0.5, 0.375, 0.5, 0.375, 0.5, 0.625, 0.5, 0.625, 0.75, 0.375, 0.75, 0.375, 0.75, 0.625, 0.75, 0.625, 1.0, 0.375, 1.0, 0.125, 0.5, 0.375, 0.5, 0.375, 0.75, 0.125, 0.75, 0.625, 0.5, 0.875, 0.5, 0.875, 0.75, 0.625, 0.75])
me_cube_024.materials.append(mat_yellow)
me_cube_024.use_remesh_fix_poles = True
me_cube_024.use_remesh_preserve_attributes = False
me_cube_024.use_mirror_vertex_groups = False
me_cube_024.update()

# ---- objects
ob_cylinder = bpy.data.objects.new('Cylinder', me_cylinder_001)
ob_base = bpy.data.objects.new('base', me_cube_016)
ob_cap = bpy.data.objects.new('cap', me_cube_001)
ob_corners = bpy.data.objects.new('corners', me_cube_006)
ob_cube_001 = bpy.data.objects.new('Cube.001', me_cube_018)
ob_cube_006 = bpy.data.objects.new('Cube.006', me_cube_019)
ob_cube_007 = bpy.data.objects.new('Cube.007', me_cube_020)
ob_cube_008 = bpy.data.objects.new('Cube.008', me_cube_021)
ob_base_001 = bpy.data.objects.new('base.001', me_cube_002)
ob_cap_001 = bpy.data.objects.new('cap.001', me_cube_003)
ob_corners_001 = bpy.data.objects.new('corners.001', me_cube_008)
ob_cube_002 = bpy.data.objects.new('Cube.002', me_cube_009)
ob_cube_003 = bpy.data.objects.new('Cube.003', me_cube_010)
ob_cube_004 = bpy.data.objects.new('Cube.004', me_cube_011)
ob_cube_005 = bpy.data.objects.new('Cube.005', me_cube_012)
ob_corners_002 = bpy.data.objects.new('corners.002', me_cube_014)
ob_cube_012 = bpy.data.objects.new('Cube.012', me_cube_013)
ob_cube_011 = bpy.data.objects.new('Cube.011', me_cube_007)
ob_cube_010 = bpy.data.objects.new('Cube.010', me_cube_005)
ob_cube_009 = bpy.data.objects.new('Cube.009', me_cube_004)
ob_base_002 = bpy.data.objects.new('base.002', me_cube_015)
ob_cube = bpy.data.objects.new('Cube', me_cube)
ob_cube_013 = bpy.data.objects.new('Cube.013', me_cube_017)
ob_cube_014 = bpy.data.objects.new('Cube.014', me_cube_022)
ob_cube_015 = bpy.data.objects.new('Cube.015', me_cube_023)
ob_cube_016 = bpy.data.objects.new('Cube.016', me_cube_024)

# ---- transforms, parenting, visibility, modifiers, constraints
ob_cylinder.location = (0.0, 0.0, 29.7)
ob_cylinder.scale = (1.0, 1.0, 1.506)
ob_cylinder.lineart.crease_threshold = 0.0
ob_base.location = (0.0, 0.0, 0.2126)
ob_base.scale = (0.8333, 0.8333, 0.8333)
ob_base.lineart.crease_threshold = 0.0
ob_cap.location = (0.0, 0.0, 29.33)
ob_cap.scale = (0.8333, 0.8333, 0.8333)
ob_cap.lineart.crease_threshold = 0.0
ob_corners.location = (0.0, 0.0, 14.78)
ob_corners.scale = (0.07996, 0.07996, 14.56)
ob_corners.lineart.crease_threshold = 0.0
ob_cube_001.location = (-0.7156, -0.04747, 1.037)
ob_cube_001.rotation_euler = (-2.356, -3.142, 3.142)
ob_cube_001.scale = (0.03767, 0.05952, 0.05952)
ob_cube_001.lineart.crease_threshold = 0.0
_m = ob_cube_001.modifiers.new('Array', 'ARRAY')
_m.count = 20
_m.relative_offset_displace = (0.0, 0.5, 0.5)
ob_cube_006.location = (0.7088, -0.01795, 1.037)
ob_cube_006.rotation_euler = (-2.356, -3.142, 3.142)
ob_cube_006.scale = (0.03767, 0.05952, 0.05952)
ob_cube_006.lineart.crease_threshold = 0.0
_m = ob_cube_006.modifiers.new('Array', 'ARRAY')
_m.count = 20
_m.relative_offset_displace = (0.0, 0.5, 0.5)
ob_cube_007.location = (-0.04196, 0.6992, 1.037)
ob_cube_007.rotation_euler = (-2.356, -3.142, 1.571)
ob_cube_007.scale = (0.03767, 0.05952, 0.05952)
ob_cube_007.lineart.crease_threshold = 0.0
_m = ob_cube_007.modifiers.new('Array', 'ARRAY')
_m.count = 20
_m.relative_offset_displace = (0.0, 0.5, 0.5)
ob_cube_008.location = (-0.03659, -0.715, 1.037)
ob_cube_008.rotation_euler = (-2.356, -3.142, 1.571)
ob_cube_008.scale = (0.03767, 0.05952, 0.05952)
ob_cube_008.lineart.crease_threshold = 0.0
_m = ob_cube_008.modifiers.new('Array', 'ARRAY')
_m.count = 20
_m.relative_offset_displace = (0.0, 0.5, 0.5)
ob_base_001.location = (-0.02127, 8.074, 30.76)
ob_base_001.rotation_euler = (1.571, 6.283, 0.0)
ob_base_001.scale = (0.8333, 0.8333, 0.8333)
ob_base_001.lineart.crease_threshold = 0.0
ob_cap_001.location = (-0.02127, -28.3, 30.76)
ob_cap_001.rotation_euler = (1.571, 6.283, 0.0)
ob_cap_001.scale = (0.8333, 0.8333, 0.8333)
ob_cap_001.lineart.crease_threshold = 0.0
ob_corners_001.location = (-0.02127, -10.19, 30.76)
ob_corners_001.rotation_euler = (1.571, 6.283, 0.0)
ob_corners_001.scale = (0.07996, 0.07996, 18.25)
ob_corners_001.lineart.crease_threshold = 0.0
ob_cube_002.location = (-0.7368, 7.249, 30.75)
ob_cube_002.rotation_euler = (2.356, 6.283, 1.51e-07)
ob_cube_002.scale = (0.03767, 0.05952, 0.05952)
ob_cube_002.lineart.crease_threshold = 0.0
_m = ob_cube_002.modifiers.new('Array', 'ARRAY')
_m.count = 25
_m.relative_offset_displace = (0.0, 0.5, 0.5)
ob_cube_003.location = (0.6875, 7.249, 30.72)
ob_cube_003.rotation_euler = (2.356, 6.283, 1.51e-07)
ob_cube_003.scale = (0.03767, 0.05952, 0.05952)
ob_cube_003.lineart.crease_threshold = 0.0
_m = ob_cube_003.modifiers.new('Array', 'ARRAY')
_m.count = 25
_m.relative_offset_displace = (0.0, 0.5, 0.5)
ob_cube_004.location = (-0.06914, 7.249, 31.46)
ob_cube_004.rotation_euler = (2.356, -4.712, 0.0)
ob_cube_004.scale = (0.03767, 0.05952, 0.05952)
ob_cube_004.lineart.crease_threshold = 0.0
_m = ob_cube_004.modifiers.new('Array', 'ARRAY')
_m.count = 25
_m.relative_offset_displace = (0.0, 0.5, 0.5)
ob_cube_005.location = (-0.04593, 7.249, 30.05)
ob_cube_005.rotation_euler = (2.356, -4.712, 0.0)
ob_cube_005.scale = (0.03767, 0.05952, 0.05952)
ob_cube_005.lineart.crease_threshold = 0.0
_m = ob_cube_005.modifiers.new('Array', 'ARRAY')
_m.count = 25
_m.relative_offset_displace = (0.0, 0.5, 0.5)
ob_corners_002.location = (-0.02387, 0.0219, 33.73)
ob_corners_002.scale = (0.07996, 0.07996, 3.618)
ob_corners_002.lineart.crease_threshold = 0.0
ob_cube_012.location = (-0.7394, -0.02557, 32.2)
ob_cube_012.rotation_euler = (-2.356, -3.142, 3.142)
ob_cube_012.scale = (0.03767, 0.05952, 0.05952)
ob_cube_012.lineart.crease_threshold = 0.0
_m = ob_cube_012.modifiers.new('Array', 'ARRAY')
_m.count = 4
_m.relative_offset_displace = (0.0, 0.5, 0.5)
ob_cube_011.location = (0.6849, 0.003951, 32.2)
ob_cube_011.rotation_euler = (-2.356, -3.142, 3.142)
ob_cube_011.scale = (0.03767, 0.05952, 0.05952)
ob_cube_011.lineart.crease_threshold = 0.0
_m = ob_cube_011.modifiers.new('Array', 'ARRAY')
_m.count = 4
_m.relative_offset_displace = (0.0, 0.5, 0.5)
ob_cube_010.location = (-0.06582, 0.7211, 32.2)
ob_cube_010.rotation_euler = (-2.356, -3.142, 1.571)
ob_cube_010.scale = (0.03767, 0.05952, 0.05952)
ob_cube_010.lineart.crease_threshold = 0.0
_m = ob_cube_010.modifiers.new('Array', 'ARRAY')
_m.count = 4
_m.relative_offset_displace = (0.0, 0.5, 0.5)
ob_cube_009.location = (-0.06045, -0.6931, 32.2)
ob_cube_009.rotation_euler = (-2.356, -3.142, 1.571)
ob_cube_009.scale = (0.03767, 0.05952, 0.05952)
ob_cube_009.lineart.crease_threshold = 0.0
_m = ob_cube_009.modifiers.new('Array', 'ARRAY')
_m.count = 4
_m.relative_offset_displace = (0.0, 0.5, 0.5)
ob_base_002.location = (-0.0226, 0.02007, 37.45)
ob_base_002.rotation_euler = (2.384e-07, 6.283, -1.748e-07)
ob_base_002.scale = (0.8333, 0.8333, 0.8333)
ob_base_002.lineart.crease_threshold = 0.0
ob_cube.location = (0.5869, -14.42, 37.11)
ob_cube.scale = (0.0427, 13.29, 0.0427)
ob_cube.lineart.crease_threshold = 0.0
ob_cube_013.location = (-0.6583, -14.42, 37.11)
ob_cube_013.scale = (0.0427, 13.29, 0.0427)
ob_cube_013.lineart.crease_threshold = 0.0
ob_cube_014.location = (0.5869, 15.45, 40.54)
ob_cube_014.rotation_euler = (-0.1745, -0.0, 0.0)
ob_cube_014.scale = (0.0427, 13.29, 0.0427)
ob_cube_014.lineart.crease_threshold = 0.0
ob_cube_015.location = (-0.6103, 15.45, 40.54)
ob_cube_015.rotation_euler = (-0.1745, -0.0, 0.0)
ob_cube_015.scale = (0.0427, 13.29, 0.0427)
ob_cube_015.lineart.crease_threshold = 0.0
ob_cube_016.location = (0.5869, -14.42, 28.89)
ob_cube_016.scale = (0.0427, 13.29, 0.0427)
ob_cube_016.lineart.crease_threshold = 0.0

# ---- collection membership
scene.collection.objects.link(ob_cylinder)
col_collection_1.objects.link(ob_base)
col_collection_1.objects.link(ob_cap)
col_collection_1.objects.link(ob_corners)
col_collection_1.objects.link(ob_cube_001)
col_collection_1.objects.link(ob_cube_006)
col_collection_1.objects.link(ob_cube_007)
col_collection_1.objects.link(ob_cube_008)
col_collection_2.objects.link(ob_base_001)
col_collection_2.objects.link(ob_cap_001)
col_collection_2.objects.link(ob_corners_001)
col_collection_2.objects.link(ob_cube_002)
col_collection_2.objects.link(ob_cube_003)
col_collection_2.objects.link(ob_cube_004)
col_collection_2.objects.link(ob_cube_005)
col_collection_3.objects.link(ob_corners_002)
col_collection_3.objects.link(ob_cube_012)
col_collection_3.objects.link(ob_cube_011)
col_collection_3.objects.link(ob_cube_010)
col_collection_3.objects.link(ob_cube_009)
col_collection_3.objects.link(ob_base_002)
col_collection_3.objects.link(ob_cube)
col_collection_3.objects.link(ob_cube_013)
col_collection_3.objects.link(ob_cube_014)
col_collection_3.objects.link(ob_cube_015)
col_collection_3.objects.link(ob_cube_016)

# ---- scene / render settings (as saved in the file)
scene.frame_start = 1; scene.frame_end = 250; scene.frame_set(1)
scene.render.engine = 'BLENDER_EEVEE_NEXT'
scene.cycles.use_denoising = False
scene.cycles.samples = 128
scene.cycles.sampling_pattern = 'TABULATED_SOBOL'
scene.cycles.use_adaptive_sampling = False
scene.cycles.use_light_tree = False
scene.view_settings.view_transform = 'Filmic'
bpy.context.view_layer.update()

# ---- added for rendering (the .blend has no active camera and no usable light): camera, sun
cam_auto = bpy.data.cameras.new('AutoCamera')
cam_auto.lens = 50.0
cam_auto.sensor_width = 36.0
cam_auto.clip_end = 1243.81
ob_auto_camera = bpy.data.objects.new('AutoCamera', cam_auto)
scene.collection.objects.link(ob_auto_camera)
ob_auto_camera.location = (70.8455, -91.9373, 81.317)
ob_auto_camera.rotation_euler = (1.09748, -7.21219e-08, 0.694738)
scene.camera = ob_auto_camera
light_auto_sun = bpy.data.lights.new('AutoSun', 'SUN')
light_auto_sun.energy = 3.0
light_auto_sun.angle = 0.0523599
ob_auto_sun = bpy.data.objects.new('AutoSun', light_auto_sun)
scene.collection.objects.link(ob_auto_sun)
ob_auto_sun.rotation_euler = (0.872665, 0.174533, 0.523599)
bpy.context.view_layer.update()
